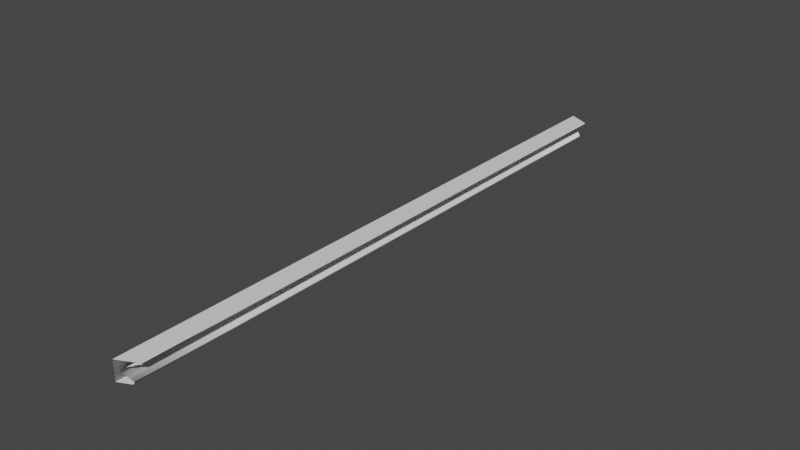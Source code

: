 # Source: LineFromCeilingThing.blend  (saved by Blender 3.1.7; exported with 4.5.12 LTS)
import bpy
from mathutils import Matrix  # noqa: F401  (used for matrix-valued properties, if any)

bpy.ops.wm.read_factory_settings(use_empty=True)
scene = bpy.context.scene
scene.name = 'Scene'

# ---- collections
col_collection = bpy.data.collections.new('Collection'); scene.collection.children.link(col_collection)

# ---- world
world_world = bpy.data.worlds.new('World'); scene.world = world_world
world_world.use_nodes = True; world_world.node_tree.nodes.clear()
_N = world_world.node_tree.nodes; _L = world_world.node_tree.links
n0 = _N.new('ShaderNodeOutputWorld'); n0.name = 'World Output'; n0.location = (300, 300)
n1 = _N.new('ShaderNodeBackground'); n1.name = 'Background'; n1.location = (10, 300)
n1.inputs[0].default_value = (0.05088, 0.05088, 0.05088, 1.0)
_L.new(n1.outputs[0], n0.inputs[0])
n0.is_active_output = True
world_world.color = (0.05088, 0.05088, 0.05088)
world_world.use_sun_shadow = False
world_world.sun_shadow_jitter_overblur = 0.0

# ---- meshes
me_mesh_024 = bpy.data.meshes.new('Mesh.024')
me_mesh_024.from_pydata([(-2.68, 306.4, -9.519), (-1.021, 304.7, -9.519), (0.6384, 303.1, -9.519), (2.297, 301.4, -9.519), (3.956, 299.7, -9.519), (5.615, 298.1, -9.519), (7.274, 296.4, -9.519), (7.267, 296.4, -9.317), (7.273, 296.4, -9.104), (7.28, 296.4, -8.891), (7.272, 296.4, -8.689), (7.235, 296.5, -8.512), (7.153, 296.5, -8.37), (7.008, 296.7, -8.276), (6.805, 296.9, -8.223), (6.574, 297.1, -8.193), (6.34, 297.4, -8.171), (6.13, 297.6, -8.139), (5.972, 297.7, -8.081), (5.877, 297.8, -7.99), (5.826, 297.9, -7.878), (5.8, 297.9, -7.756), (5.779, 297.9, -7.636), (5.743, 298.0, -7.528), (5.673, 298.0, -7.445), (5.561, 298.1, -7.398), (5.421, 298.3, -7.382), (5.266, 298.4, -7.379), (5.11, 298.6, -7.371), (4.966, 298.7, -7.339), (4.847, 298.8, -7.267), (4.775, 298.9, -7.154), (4.744, 299.0, -7.015), (4.725, 299.0, -6.852), (4.688, 299.0, -6.67), (4.606, 299.1, -6.473), (4.448, 299.2, -6.264), (4.229, 299.5, -6.084), (3.974, 299.7, -5.936), (3.672, 300.0, -5.773), (3.315, 300.4, -5.546), (2.892, 300.8, -5.208), (2.393, 301.3, -4.71), (1.954, 301.7, -4.226), (1.667, 302.0, -3.893), (1.458, 302.2, -3.606), (1.254, 302.4, -3.264), (0.9809, 302.7, -2.761), (0.5654, 303.1, -1.995), (0.1515, 303.5, -1.152), (-0.08125, 303.8, -0.4537), (-0.1534, 303.8, 0.1505), (-0.08517, 303.8, 0.7102), (0.1028, 303.6, 1.276), (0.3903, 303.3, 1.897), (0.7176, 303.0, 2.538), (1.037, 302.7, 3.13), (1.346, 302.3, 3.669), (1.643, 302.1, 4.151), (1.923, 301.8, 4.573), (2.186, 301.5, 4.933), (2.448, 301.2, 5.327), (2.724, 301.0, 5.828), (3.005, 300.7, 6.394), (3.281, 300.4, 6.982), (3.544, 300.2, 7.549), (3.784, 299.9, 8.054), (3.904, 299.8, 8.552), (3.858, 299.8, 9.091), (3.709, 300.0, 9.611), (3.523, 300.2, 10.06), (3.364, 300.3, 10.37), (3.297, 300.4, 10.48), (3.172, 300.5, 10.48), (2.825, 300.9, 10.48), (2.302, 301.4, 10.48), (1.646, 302.0, 10.48), (0.9022, 302.8, 10.48), (0.1138, 303.6, 10.48), (-0.3518, 304.0, 10.48), (-0.8174, 304.5, 10.48), (-1.283, 305.0, 10.48), (-1.748, 305.4, 10.48), (-2.214, 305.9, 10.48), (-2.68, 306.4, 10.48), (-2.68, 306.4, 7.148), (-2.68, 306.4, 3.815), (-2.68, 306.4, 0.4815), (-2.68, 306.4, -2.852), (-2.68, 306.4, -6.185), (-2.68, 200.3, -9.519), (-1.021, 200.3, -9.519), (0.6384, 200.3, -9.519), (2.297, 200.3, -9.519), (3.956, 200.3, -9.519), (5.615, 200.3, -9.519), (7.274, 200.3, -9.519), (7.266, 200.3, -9.317), (7.273, 200.3, -9.104), (7.28, 200.3, -8.891), (7.272, 200.3, -8.689), (7.235, 200.3, -8.512), (7.153, 200.3, -8.37), (7.008, 200.3, -8.276), (6.805, 200.3, -8.223), (6.574, 200.3, -8.193), (6.34, 200.3, -8.171), (6.13, 200.3, -8.139), (5.972, 200.3, -8.081), (5.877, 200.3, -7.99), (5.826, 200.3, -7.878), (5.8, 200.3, -7.756), (5.779, 200.3, -7.636), (5.743, 200.3, -7.528), (5.673, 200.3, -7.445), (5.561, 200.3, -7.398), (5.421, 200.3, -7.382), (5.266, 200.3, -7.379), (5.11, 200.3, -7.371), (4.966, 200.3, -7.339), (4.847, 200.3, -7.267), (4.775, 200.3, -7.154), (4.744, 200.3, -7.015), (4.725, 200.3, -6.852), (4.688, 200.3, -6.67), (4.606, 200.3, -6.473), (4.448, 200.3, -6.264), (4.229, 200.3, -6.084), (3.974, 200.3, -5.936), (3.672, 200.3, -5.773), (3.315, 200.3, -5.546), (2.892, 200.3, -5.208), (2.393, 200.3, -4.71), (1.954, 200.3, -4.226), (1.667, 200.3, -3.893), (1.458, 200.3, -3.606), (1.254, 200.3, -3.264), (0.9809, 200.3, -2.761), (0.5654, 200.3, -1.995), (0.1516, 200.3, -1.152), (-0.08121, 200.3, -0.4537), (-0.1533, 200.3, 0.1505), (-0.08513, 200.3, 0.7102), (0.1029, 200.3, 1.276), (0.3903, 200.3, 1.897), (0.7176, 200.3, 2.538), (1.037, 200.3, 3.13), (1.346, 200.3, 3.669), (1.643, 200.3, 4.151), (1.923, 200.3, 4.573), (2.186, 200.3, 4.933), (2.448, 200.3, 5.327), (2.724, 200.3, 5.828), (3.005, 200.3, 6.394), (3.281, 200.3, 6.982), (3.544, 200.3, 7.549), (3.784, 200.3, 8.054), (3.904, 200.3, 8.552), (3.858, 200.3, 9.091), (3.709, 200.3, 9.611), (3.523, 200.3, 10.06), (3.364, 200.3, 10.37), (3.297, 200.3, 10.48), (3.172, 200.3, 10.48), (2.825, 200.3, 10.48), (2.302, 200.3, 10.48), (1.646, 200.3, 10.48), (0.9022, 200.3, 10.48), (0.1138, 200.3, 10.48), (-0.3517, 200.3, 10.48), (-0.8173, 200.3, 10.48), (-1.283, 200.3, 10.48), (-1.748, 200.3, 10.48), (-2.214, 200.3, 10.48), (-2.68, 200.3, 10.48), (-2.68, 200.3, 7.148), (-2.68, 200.3, 3.815), (-2.68, 200.3, 0.4815), (-2.68, 200.3, -2.852), (-2.68, 200.3, -6.185), (-2.679, 100.2, -9.519), (-1.021, 100.2, -9.519), (0.6385, 100.2, -9.519), (2.297, 100.2, -9.519), (3.956, 100.2, -9.519), (5.615, 100.2, -9.519), (7.274, 100.2, -9.519), (7.266, 100.2, -9.317), (7.273, 100.2, -9.104), (7.28, 100.2, -8.891), (7.272, 100.2, -8.689), (7.235, 100.2, -8.512), (7.153, 100.2, -8.37), (7.008, 100.2, -8.276), (6.805, 100.2, -8.223), (6.574, 100.2, -8.193), (6.34, 100.2, -8.171), (6.13, 100.2, -8.139), (5.972, 100.2, -8.081), (5.877, 100.2, -7.99), (5.826, 100.2, -7.878), (5.8, 100.2, -7.756), (5.779, 100.2, -7.636), (5.743, 100.2, -7.528), (5.673, 100.2, -7.445), (5.561, 100.2, -7.398), (5.421, 100.2, -7.382), (5.266, 100.2, -7.379), (5.11, 100.2, -7.371), (4.966, 100.2, -7.339), (4.847, 100.2, -7.267), (4.775, 100.2, -7.154), (4.744, 100.2, -7.015), (4.725, 100.2, -6.852), (4.688, 100.2, -6.67), (4.606, 100.2, -6.473), (4.448, 100.2, -6.264), (4.229, 100.2, -6.084), (3.974, 100.2, -5.936), (3.672, 100.2, -5.773), (3.315, 100.2, -5.546), (2.892, 100.2, -5.208), (2.393, 100.2, -4.71), (1.954, 100.2, -4.226), (1.667, 100.2, -3.893), (1.458, 100.2, -3.606), (1.254, 100.2, -3.264), (0.9809, 100.2, -2.761), (0.5655, 100.2, -1.995), (0.1516, 100.2, -1.152), (-0.08118, 100.2, -0.4537), (-0.1533, 100.2, 0.1505), (-0.0851, 100.2, 0.7102), (0.1029, 100.2, 1.276), (0.3903, 100.2, 1.897), (0.7176, 100.2, 2.538), (1.037, 100.2, 3.13), (1.346, 100.2, 3.669), (1.643, 100.2, 4.151), (1.923, 100.2, 4.573), (2.186, 100.2, 4.933), (2.448, 100.2, 5.327), (2.724, 100.2, 5.828), (3.005, 100.2, 6.394), (3.281, 100.2, 6.982), (3.544, 100.2, 7.549), (3.784, 100.2, 8.054), (3.904, 100.2, 8.552), (3.858, 100.2, 9.091), (3.709, 100.2, 9.611), (3.523, 100.2, 10.06), (3.364, 100.2, 10.37), (3.297, 100.2, 10.48), (3.172, 100.2, 10.48), (2.825, 100.2, 10.48), (2.302, 100.2, 10.48), (1.646, 100.2, 10.48), (0.9022, 100.2, 10.48), (0.1138, 100.2, 10.48), (-0.3517, 100.2, 10.48), (-0.8173, 100.2, 10.48), (-1.283, 100.2, 10.48), (-1.748, 100.2, 10.48), (-2.214, 100.2, 10.48), (-2.679, 100.2, 10.48), (-2.679, 100.2, 7.148), (-2.679, 100.2, 3.815), (-2.68, 100.2, 0.4815), (-2.68, 100.2, -2.852), (-2.68, 100.2, -6.185), (-2.68, 0.0009256, -9.519), (-1.021, 0.0009514, -9.519), (0.6384, 0.0009772, -9.519), (2.297, 0.001003, -9.519), (3.956, 0.001029, -9.519), (5.615, 0.001055, -9.519), (7.274, 0.00108, -9.519), (7.266, 0.00108, -9.317), (7.273, 0.00108, -9.104), (7.28, 0.001081, -8.891), (7.272, 0.00108, -8.689), (7.235, 0.00108, -8.512), (7.153, 0.001079, -8.37), (7.008, 0.001076, -8.276), (6.805, 0.001073, -8.223), (6.574, 0.00107, -8.193), (6.34, 0.001066, -8.171), (6.13, 0.001063, -8.139), (5.972, 0.00106, -8.081), (5.877, 0.001059, -7.99), (5.826, 0.001058, -7.878), (5.8, 0.001058, -7.756), (5.779, 0.001057, -7.636), (5.743, 0.001057, -7.528), (5.673, 0.001056, -7.445), (5.561, 0.001054, -7.398), (5.421, 0.001052, -7.382), (5.266, 0.001049, -7.379), (5.11, 0.001047, -7.371), (4.966, 0.001045, -7.339), (4.847, 0.001043, -7.267), (4.775, 0.001042, -7.154), (4.744, 0.001041, -7.015), (4.725, 0.001041, -6.852), (4.688, 0.00104, -6.67), (4.606, 0.001039, -6.473), (4.448, 0.001037, -6.264), (4.229, 0.001033, -6.084), (3.974, 0.001029, -5.936), (3.672, 0.001025, -5.773), (3.315, 0.001019, -5.546), (2.892, 0.001012, -5.208), (2.393, 0.001005, -4.71), (1.954, 0.0009979, -4.226), (1.667, 0.0009934, -3.893), (1.458, 0.0009902, -3.606), (1.254, 0.0009871, -3.264), (0.9809, 0.0009828, -2.761), (0.5655, 0.0009764, -1.995), (0.1516, 0.00097, -1.152), (-0.08119, 0.0009664, -0.4537), (-0.1533, 0.0009653, 0.1505), (-0.08511, 0.0009664, 0.7102), (0.1029, 0.0009694, 1.276), (0.3903, 0.0009739, 1.897), (0.7176, 0.000979, 2.538), (1.037, 0.000984, 3.13), (1.346, 0.0009888, 3.669), (1.643, 0.0009934, 4.151), (1.923, 0.0009978, 4.573), (2.186, 0.001002, 4.933), (2.448, 0.001006, 5.327), (2.724, 0.00101, 5.828), (3.005, 0.001015, 6.394), (3.281, 0.001019, 6.982), (3.544, 0.001023, 7.549), (3.784, 0.001027, 8.054), (3.904, 0.001029, 8.552), (3.858, 0.001028, 9.091), (3.709, 0.001026, 9.611), (3.523, 0.001023, 10.06), (3.364, 0.001021, 10.37), (3.297, 0.001019, 10.48), (3.172, 0.001018, 10.48), (2.825, 0.001012, 10.48), (2.302, 0.001004, 10.48), (1.646, 0.0009938, 10.48), (0.9022, 0.0009822, 10.48), (0.1138, 0.0009699, 10.48), (-0.3517, 0.0009627, 10.48), (-0.8173, 0.0009555, 10.48), (-1.283, 0.0009482, 10.48), (-1.748, 0.000941, 10.48), (-2.214, 0.0009337, 10.48), (-2.68, 0.0009265, 10.48), (-2.68, 0.0009263, 7.148), (-2.68, 0.0009262, 3.815), (-2.68, 0.000926, 0.4815), (-2.68, 0.0009259, -2.852), (-2.68, 0.0009257, -6.185), (-2.68, -100.2, -9.519), (-1.021, -100.2, -9.519), (0.6384, -100.2, -9.519), (2.297, -100.2, -9.519), (3.956, -100.2, -9.519), (5.615, -100.2, -9.519), (7.274, -100.2, -9.519), (7.266, -100.2, -9.317), (7.273, -100.2, -9.104), (7.28, -100.2, -8.891), (7.272, -100.2, -8.689), (7.235, -100.2, -8.512), (7.153, -100.2, -8.37), (7.008, -100.2, -8.276), (6.805, -100.2, -8.223), (6.574, -100.2, -8.193), (6.34, -100.2, -8.171), (6.13, -100.2, -8.139), (5.972, -100.2, -8.081), (5.877, -100.2, -7.99), (5.826, -100.2, -7.878), (5.8, -100.2, -7.756), (5.779, -100.2, -7.636), (5.743, -100.2, -7.528), (5.673, -100.2, -7.445), (5.561, -100.2, -7.398), (5.421, -100.2, -7.382), (5.266, -100.2, -7.379), (5.11, -100.2, -7.371), (4.966, -100.2, -7.339), (4.847, -100.2, -7.267), (4.775, -100.2, -7.154), (4.744, -100.2, -7.015), (4.725, -100.2, -6.852), (4.688, -100.2, -6.67), (4.606, -100.2, -6.473), (4.448, -100.2, -6.264), (4.229, -100.2, -6.084), (3.974, -100.2, -5.936), (3.672, -100.2, -5.773), (3.315, -100.2, -5.546), (2.892, -100.2, -5.208), (2.393, -100.2, -4.71), (1.954, -100.2, -4.226), (1.667, -100.2, -3.893), (1.458, -100.2, -3.606), (1.254, -100.2, -3.264), (0.9809, -100.2, -2.761), (0.5655, -100.2, -1.995), (0.1516, -100.2, -1.152), (-0.08119, -100.2, -0.4537), (-0.1533, -100.2, 0.1505), (-0.08511, -100.2, 0.7102), (0.1029, -100.2, 1.276), (0.3903, -100.2, 1.897), (0.7176, -100.2, 2.538), (1.037, -100.2, 3.13), (1.346, -100.2, 3.669), (1.643, -100.2, 4.151), (1.923, -100.2, 4.573), (2.186, -100.2, 4.933), (2.448, -100.2, 5.327), (2.724, -100.2, 5.828), (3.005, -100.2, 6.394), (3.281, -100.2, 6.982), (3.544, -100.2, 7.549), (3.784, -100.2, 8.054), (3.904, -100.2, 8.552), (3.858, -100.2, 9.091), (3.709, -100.2, 9.611), (3.523, -100.2, 10.06), (3.364, -100.2, 10.37), (3.297, -100.2, 10.48), (3.172, -100.2, 10.48), (2.825, -100.2, 10.48), (2.302, -100.2, 10.48), (1.646, -100.2, 10.48), (0.9022, -100.2, 10.48), (0.1138, -100.2, 10.48), (-0.3517, -100.2, 10.48), (-0.8173, -100.2, 10.48), (-1.283, -100.2, 10.48), (-1.748, -100.2, 10.48), (-2.214, -100.2, 10.48), (-2.68, -100.2, 10.48), (-2.68, -100.2, 7.148), (-2.68, -100.2, 3.815), (-2.68, -100.2, 0.4815), (-2.68, -100.2, -2.852), (-2.68, -100.2, -6.185), (-2.68, -200.3, -9.519), (-1.021, -200.3, -9.519), (0.6384, -200.3, -9.519), (2.297, -200.3, -9.519), (3.956, -200.3, -9.519), (5.615, -200.3, -9.519), (7.274, -200.3, -9.519), (7.266, -200.3, -9.317), (7.273, -200.3, -9.104), (7.28, -200.3, -8.891), (7.272, -200.3, -8.689), (7.235, -200.3, -8.512), (7.153, -200.3, -8.37), (7.008, -200.3, -8.276), (6.805, -200.3, -8.223), (6.574, -200.3, -8.193), (6.34, -200.3, -8.171), (6.13, -200.3, -8.139), (5.972, -200.3, -8.081), (5.877, -200.3, -7.99), (5.826, -200.3, -7.878), (5.8, -200.3, -7.756), (5.779, -200.3, -7.636), (5.743, -200.3, -7.528), (5.673, -200.3, -7.445), (5.561, -200.3, -7.398), (5.421, -200.3, -7.382), (5.266, -200.3, -7.379), (5.11, -200.3, -7.371), (4.966, -200.3, -7.339), (4.847, -200.3, -7.267), (4.775, -200.3, -7.154), (4.744, -200.3, -7.015), (4.725, -200.3, -6.852), (4.688, -200.3, -6.67), (4.606, -200.3, -6.473), (4.448, -200.3, -6.264), (4.229, -200.3, -6.084), (3.974, -200.3, -5.936), (3.672, -200.3, -5.773), (3.315, -200.3, -5.546), (2.892, -200.3, -5.208), (2.393, -200.3, -4.71), (1.954, -200.3, -4.226), (1.667, -200.3, -3.893), (1.458, -200.3, -3.606), (1.254, -200.3, -3.264), (0.9809, -200.3, -2.761), (0.5655, -200.3, -1.995), (0.1516, -200.3, -1.152), (-0.08119, -200.3, -0.4537), (-0.1533, -200.3, 0.1505), (-0.08511, -200.3, 0.7102), (0.1029, -200.3, 1.276), (0.3903, -200.3, 1.897), (0.7176, -200.3, 2.538), (1.037, -200.3, 3.13), (1.346, -200.3, 3.669), (1.643, -200.3, 4.151), (1.923, -200.3, 4.573), (2.186, -200.3, 4.933), (2.448, -200.3, 5.327), (2.724, -200.3, 5.828), (3.005, -200.3, 6.394), (3.281, -200.3, 6.982), (3.544, -200.3, 7.549), (3.784, -200.3, 8.054), (3.904, -200.3, 8.552), (3.858, -200.3, 9.091), (3.709, -200.3, 9.611), (3.523, -200.3, 10.06), (3.364, -200.3, 10.37), (3.297, -200.3, 10.48), (3.172, -200.3, 10.48), (2.825, -200.3, 10.48), (2.302, -200.3, 10.48), (1.646, -200.3, 10.48), (0.9022, -200.3, 10.48), (0.1138, -200.3, 10.48), (-0.3517, -200.3, 10.48), (-0.8173, -200.3, 10.48), (-1.283, -200.3, 10.48), (-1.748, -200.3, 10.48), (-2.214, -200.3, 10.48), (-2.68, -200.3, 10.48), (-2.68, -200.3, 7.148), (-2.68, -200.3, 3.815), (-2.68, -200.3, 0.4815), (-2.68, -200.3, -2.852), (-2.68, -200.3, -6.185), (-2.679, -306.4, -9.519), (-1.02, -304.7, -9.519), (0.6385, -303.1, -9.519), (2.297, -301.4, -9.519), (3.956, -299.7, -9.519), (5.615, -298.1, -9.519), (7.274, -296.4, -9.519), (7.266, -296.4, -9.317), (7.273, -296.4, -9.104), (7.28, -296.4, -8.891), (7.272, -296.4, -8.689), (7.235, -296.5, -8.512), (7.153, -296.5, -8.37), (7.007, -296.7, -8.276), (6.805, -296.9, -8.223), (6.574, -297.1, -8.193), (6.34, -297.4, -8.171), (6.13, -297.6, -8.139), (5.972, -297.7, -8.081), (5.877, -297.8, -7.99), (5.826, -297.9, -7.878), (5.8, -297.9, -7.756), (5.779, -297.9, -7.636), (5.743, -297.9, -7.528), (5.673, -298.0, -7.445), (5.561, -298.1, -7.398), (5.421, -298.3, -7.382), (5.266, -298.4, -7.379), (5.11, -298.6, -7.371), (4.966, -298.7, -7.339), (4.847, -298.8, -7.267), (4.775, -298.9, -7.154), (4.744, -298.9, -7.015), (4.725, -299.0, -6.852), (4.688, -299.0, -6.67), (4.606, -299.1, -6.473), (4.448, -299.2, -6.264), (4.229, -299.5, -6.084), (3.974, -299.7, -5.936), (3.672, -300.0, -5.773), (3.315, -300.4, -5.546), (2.892, -300.8, -5.208), (2.393, -301.3, -4.71), (1.954, -301.7, -4.226), (1.667, -302.0, -3.893), (1.458, -302.2, -3.606), (1.254, -302.4, -3.264), (0.9809, -302.7, -2.761), (0.5655, -303.1, -1.995), (0.1516, -303.5, -1.152), (-0.08113, -303.8, -0.4537), (-0.1532, -303.8, 0.1505), (-0.08505, -303.8, 0.7102), (0.103, -303.6, 1.276), (0.3904, -303.3, 1.897), (0.7177, -303.0, 2.538), (1.037, -302.7, 3.13), (1.346, -302.3, 3.669), (1.643, -302.0, 4.151), (1.923, -301.8, 4.573), (2.186, -301.5, 4.933), (2.448, -301.2, 5.327), (2.724, -301.0, 5.828), (3.005, -300.7, 6.394), (3.281, -300.4, 6.982), (3.544, -300.1, 7.549), (3.784, -299.9, 8.054), (3.904, -299.8, 8.552), (3.858, -299.8, 9.091), (3.709, -300.0, 9.611), (3.523, -300.2, 10.06), (3.364, -300.3, 10.37), (3.297, -300.4, 10.48), (3.172, -300.5, 10.48), (2.825, -300.9, 10.48), (2.302, -301.4, 10.48), (1.646, -302.0, 10.48), (0.9023, -302.8, 10.48), (0.1139, -303.6, 10.48), (-0.3517, -304.0, 10.48), (-0.8172, -304.5, 10.48), (-1.283, -305.0, 10.48), (-1.748, -305.4, 10.48), (-2.214, -305.9, 10.48), (-2.679, -306.4, 10.48), (-2.679, -306.4, 7.148), (-2.679, -306.4, 3.815), (-2.679, -306.4, 0.4815), (-2.679, -306.4, -2.852), (-2.679, -306.4, -6.185)], [], [(0, 1, 91, 90), (1, 2, 92, 91), (2, 3, 93, 92), (3, 4, 94, 93), (4, 5, 95, 94), (5, 6, 96, 95), (6, 7, 97, 96), (7, 8, 98, 97), (8, 9, 99, 98), (9, 10, 100, 99), (10, 11, 101, 100), (11, 12, 102, 101), (12, 13, 103, 102), (13, 14, 104, 103), (14, 15, 105, 104), (15, 16, 106, 105), (16, 17, 107, 106), (17, 18, 108, 107), (18, 19, 109, 108), (19, 20, 110, 109), (20, 21, 111, 110), (21, 22, 112, 111), (22, 23, 113, 112), (23, 24, 114, 113), (24, 25, 115, 114), (25, 26, 116, 115), (26, 27, 117, 116), (27, 28, 118, 117), (28, 29, 119, 118), (29, 30, 120, 119), (30, 31, 121, 120), (31, 32, 122, 121), (32, 33, 123, 122), (33, 34, 124, 123), (34, 35, 125, 124), (35, 36, 126, 125), (36, 37, 127, 126), (37, 38, 128, 127), (38, 39, 129, 128), (39, 40, 130, 129), (40, 41, 131, 130), (41, 42, 132, 131), (42, 43, 133, 132), (43, 44, 134, 133), (44, 45, 135, 134), (45, 46, 136, 135), (46, 47, 137, 136), (47, 48, 138, 137), (48, 49, 139, 138), (49, 50, 140, 139), (50, 51, 141, 140), (51, 52, 142, 141), (52, 53, 143, 142), (53, 54, 144, 143), (54, 55, 145, 144), (55, 56, 146, 145), (56, 57, 147, 146), (57, 58, 148, 147), (58, 59, 149, 148), (59, 60, 150, 149), (60, 61, 151, 150), (61, 62, 152, 151), (62, 63, 153, 152), (63, 64, 154, 153), (64, 65, 155, 154), (65, 66, 156, 155), (66, 67, 157, 156), (67, 68, 158, 157), (68, 69, 159, 158), (69, 70, 160, 159), (70, 71, 161, 160), (71, 72, 162, 161), (72, 73, 163, 162), (73, 74, 164, 163), (74, 75, 165, 164), (75, 76, 166, 165), (76, 77, 167, 166), (77, 78, 168, 167), (78, 79, 169, 168), (79, 80, 170, 169), (80, 81, 171, 170), (81, 82, 172, 171), (82, 83, 173, 172), (83, 84, 174, 173), (84, 85, 175, 174), (85, 86, 176, 175), (86, 87, 177, 176), (87, 88, 178, 177), (88, 89, 179, 178), (89, 0, 90, 179), (90, 91, 181, 180), (91, 92, 182, 181), (92, 93, 183, 182), (93, 94, 184, 183), (94, 95, 185, 184), (95, 96, 186, 185), (96, 97, 187, 186), (97, 98, 188, 187), (98, 99, 189, 188), (99, 100, 190, 189), (100, 101, 191, 190), (101, 102, 192, 191), (102, 103, 193, 192), (103, 104, 194, 193), (104, 105, 195, 194), (105, 106, 196, 195), (106, 107, 197, 196), (107, 108, 198, 197), (108, 109, 199, 198), (109, 110, 200, 199), (110, 111, 201, 200), (111, 112, 202, 201), (112, 113, 203, 202), (113, 114, 204, 203), (114, 115, 205, 204), (115, 116, 206, 205), (116, 117, 207, 206), (117, 118, 208, 207), (118, 119, 209, 208), (119, 120, 210, 209), (120, 121, 211, 210), (121, 122, 212, 211), (122, 123, 213, 212), (123, 124, 214, 213), (124, 125, 215, 214), (125, 126, 216, 215), (126, 127, 217, 216), (127, 128, 218, 217), (128, 129, 219, 218), (129, 130, 220, 219), (130, 131, 221, 220), (131, 132, 222, 221), (132, 133, 223, 222), (133, 134, 224, 223), (134, 135, 225, 224), (135, 136, 226, 225), (136, 137, 227, 226), (137, 138, 228, 227), (138, 139, 229, 228), (139, 140, 230, 229), (140, 141, 231, 230), (141, 142, 232, 231), (142, 143, 233, 232), (143, 144, 234, 233), (144, 145, 235, 234), (145, 146, 236, 235), (146, 147, 237, 236), (147, 148, 238, 237), (148, 149, 239, 238), (149, 150, 240, 239), (150, 151, 241, 240), (151, 152, 242, 241), (152, 153, 243, 242), (153, 154, 244, 243), (154, 155, 245, 244), (155, 156, 246, 245), (156, 157, 247, 246), (157, 158, 248, 247), (158, 159, 249, 248), (159, 160, 250, 249), (160, 161, 251, 250), (161, 162, 252, 251), (162, 163, 253, 252), (163, 164, 254, 253), (164, 165, 255, 254), (165, 166, 256, 255), (166, 167, 257, 256), (167, 168, 258, 257), (168, 169, 259, 258), (169, 170, 260, 259), (170, 171, 261, 260), (171, 172, 262, 261), (172, 173, 263, 262), (173, 174, 264, 263), (174, 175, 265, 264), (175, 176, 266, 265), (176, 177, 267, 266), (177, 178, 268, 267), (178, 179, 269, 268), (179, 90, 180, 269), (180, 181, 271, 270), (181, 182, 272, 271), (182, 183, 273, 272), (183, 184, 274, 273), (184, 185, 275, 274), (185, 186, 276, 275), (186, 187, 277, 276), (187, 188, 278, 277), (188, 189, 279, 278), (189, 190, 280, 279), (190, 191, 281, 280), (191, 192, 282, 281), (192, 193, 283, 282), (193, 194, 284, 283), (194, 195, 285, 284), (195, 196, 286, 285), (196, 197, 287, 286), (197, 198, 288, 287), (198, 199, 289, 288), (199, 200, 290, 289), (200, 201, 291, 290), (201, 202, 292, 291), (202, 203, 293, 292), (203, 204, 294, 293), (204, 205, 295, 294), (205, 206, 296, 295), (206, 207, 297, 296), (207, 208, 298, 297), (208, 209, 299, 298), (209, 210, 300, 299), (210, 211, 301, 300), (211, 212, 302, 301), (212, 213, 303, 302), (213, 214, 304, 303), (214, 215, 305, 304), (215, 216, 306, 305), (216, 217, 307, 306), (217, 218, 308, 307), (218, 219, 309, 308), (219, 220, 310, 309), (220, 221, 311, 310), (221, 222, 312, 311), (222, 223, 313, 312), (223, 224, 314, 313), (224, 225, 315, 314), (225, 226, 316, 315), (226, 227, 317, 316), (227, 228, 318, 317), (228, 229, 319, 318), (229, 230, 320, 319), (230, 231, 321, 320), (231, 232, 322, 321), (232, 233, 323, 322), (233, 234, 324, 323), (234, 235, 325, 324), (235, 236, 326, 325), (236, 237, 327, 326), (237, 238, 328, 327), (238, 239, 329, 328), (239, 240, 330, 329), (240, 241, 331, 330), (241, 242, 332, 331), (242, 243, 333, 332), (243, 244, 334, 333), (244, 245, 335, 334), (245, 246, 336, 335), (246, 247, 337, 336), (247, 248, 338, 337), (248, 249, 339, 338), (249, 250, 340, 339), (250, 251, 341, 340), (251, 252, 342, 341), (252, 253, 343, 342), (253, 254, 344, 343), (254, 255, 345, 344), (255, 256, 346, 345), (256, 257, 347, 346), (257, 258, 348, 347), (258, 259, 349, 348), (259, 260, 350, 349), (260, 261, 351, 350), (261, 262, 352, 351), (262, 263, 353, 352), (263, 264, 354, 353), (264, 265, 355, 354), (265, 266, 356, 355), (266, 267, 357, 356), (267, 268, 358, 357), (268, 269, 359, 358), (269, 180, 270, 359), (270, 271, 361, 360), (271, 272, 362, 361), (272, 273, 363, 362), (273, 274, 364, 363), (274, 275, 365, 364), (275, 276, 366, 365), (276, 277, 367, 366), (277, 278, 368, 367), (278, 279, 369, 368), (279, 280, 370, 369), (280, 281, 371, 370), (281, 282, 372, 371), (282, 283, 373, 372), (283, 284, 374, 373), (284, 285, 375, 374), (285, 286, 376, 375), (286, 287, 377, 376), (287, 288, 378, 377), (288, 289, 379, 378), (289, 290, 380, 379), (290, 291, 381, 380), (291, 292, 382, 381), (292, 293, 383, 382), (293, 294, 384, 383), (294, 295, 385, 384), (295, 296, 386, 385), (296, 297, 387, 386), (297, 298, 388, 387), (298, 299, 389, 388), (299, 300, 390, 389), (300, 301, 391, 390), (301, 302, 392, 391), (302, 303, 393, 392), (303, 304, 394, 393), (304, 305, 395, 394), (305, 306, 396, 395), (306, 307, 397, 396), (307, 308, 398, 397), (308, 309, 399, 398), (309, 310, 400, 399), (310, 311, 401, 400), (311, 312, 402, 401), (312, 313, 403, 402), (313, 314, 404, 403), (314, 315, 405, 404), (315, 316, 406, 405), (316, 317, 407, 406), (317, 318, 408, 407), (318, 319, 409, 408), (319, 320, 410, 409), (320, 321, 411, 410), (321, 322, 412, 411), (322, 323, 413, 412), (323, 324, 414, 413), (324, 325, 415, 414), (325, 326, 416, 415), (326, 327, 417, 416), (327, 328, 418, 417), (328, 329, 419, 418), (329, 330, 420, 419), (330, 331, 421, 420), (331, 332, 422, 421), (332, 333, 423, 422), (333, 334, 424, 423), (334, 335, 425, 424), (335, 336, 426, 425), (336, 337, 427, 426), (337, 338, 428, 427), (338, 339, 429, 428), (339, 340, 430, 429), (340, 341, 431, 430), (341, 342, 432, 431), (342, 343, 433, 432), (343, 344, 434, 433), (344, 345, 435, 434), (345, 346, 436, 435), (346, 347, 437, 436), (347, 348, 438, 437), (348, 349, 439, 438), (349, 350, 440, 439), (350, 351, 441, 440), (351, 352, 442, 441), (352, 353, 443, 442), (353, 354, 444, 443), (354, 355, 445, 444), (355, 356, 446, 445), (356, 357, 447, 446), (357, 358, 448, 447), (358, 359, 449, 448), (359, 270, 360, 449), (360, 361, 451, 450), (361, 362, 452, 451), (362, 363, 453, 452), (363, 364, 454, 453), (364, 365, 455, 454), (365, 366, 456, 455), (366, 367, 457, 456), (367, 368, 458, 457), (368, 369, 459, 458), (369, 370, 460, 459), (370, 371, 461, 460), (371, 372, 462, 461), (372, 373, 463, 462), (373, 374, 464, 463), (374, 375, 465, 464), (375, 376, 466, 465), (376, 377, 467, 466), (377, 378, 468, 467), (378, 379, 469, 468), (379, 380, 470, 469), (380, 381, 471, 470), (381, 382, 472, 471), (382, 383, 473, 472), (383, 384, 474, 473), (384, 385, 475, 474), (385, 386, 476, 475), (386, 387, 477, 476), (387, 388, 478, 477), (388, 389, 479, 478), (389, 390, 480, 479), (390, 391, 481, 480), (391, 392, 482, 481), (392, 393, 483, 482), (393, 394, 484, 483), (394, 395, 485, 484), (395, 396, 486, 485), (396, 397, 487, 486), (397, 398, 488, 487), (398, 399, 489, 488), (399, 400, 490, 489), (400, 401, 491, 490), (401, 402, 492, 491), (402, 403, 493, 492), (403, 404, 494, 493), (404, 405, 495, 494), (405, 406, 496, 495), (406, 407, 497, 496), (407, 408, 498, 497), (408, 409, 499, 498), (409, 410, 500, 499), (410, 411, 501, 500), (411, 412, 502, 501), (412, 413, 503, 502), (413, 414, 504, 503), (414, 415, 505, 504), (415, 416, 506, 505), (416, 417, 507, 506), (417, 418, 508, 507), (418, 419, 509, 508), (419, 420, 510, 509), (420, 421, 511, 510), (421, 422, 512, 511), (422, 423, 513, 512), (423, 424, 514, 513), (424, 425, 515, 514), (425, 426, 516, 515), (426, 427, 517, 516), (427, 428, 518, 517), (428, 429, 519, 518), (429, 430, 520, 519), (430, 431, 521, 520), (431, 432, 522, 521), (432, 433, 523, 522), (433, 434, 524, 523), (434, 435, 525, 524), (435, 436, 526, 525), (436, 437, 527, 526), (437, 438, 528, 527), (438, 439, 529, 528), (439, 440, 530, 529), (440, 441, 531, 530), (441, 442, 532, 531), (442, 443, 533, 532), (443, 444, 534, 533), (444, 445, 535, 534), (445, 446, 536, 535), (446, 447, 537, 536), (447, 448, 538, 537), (448, 449, 539, 538), (449, 360, 450, 539), (450, 451, 541, 540), (451, 452, 542, 541), (452, 453, 543, 542), (453, 454, 544, 543), (454, 455, 545, 544), (455, 456, 546, 545), (456, 457, 547, 546), (457, 458, 548, 547), (458, 459, 549, 548), (459, 460, 550, 549), (460, 461, 551, 550), (461, 462, 552, 551), (462, 463, 553, 552), (463, 464, 554, 553), (464, 465, 555, 554), (465, 466, 556, 555), (466, 467, 557, 556), (467, 468, 558, 557), (468, 469, 559, 558), (469, 470, 560, 559), (470, 471, 561, 560), (471, 472, 562, 561), (472, 473, 563, 562), (473, 474, 564, 563), (474, 475, 565, 564), (475, 476, 566, 565), (476, 477, 567, 566), (477, 478, 568, 567), (478, 479, 569, 568), (479, 480, 570, 569), (480, 481, 571, 570), (481, 482, 572, 571), (482, 483, 573, 572), (483, 484, 574, 573), (484, 485, 575, 574), (485, 486, 576, 575), (486, 487, 577, 576), (487, 488, 578, 577), (488, 489, 579, 578), (489, 490, 580, 579), (490, 491, 581, 580), (491, 492, 582, 581), (492, 493, 583, 582), (493, 494, 584, 583), (494, 495, 585, 584), (495, 496, 586, 585), (496, 497, 587, 586), (497, 498, 588, 587), (498, 499, 589, 588), (499, 500, 590, 589), (500, 501, 591, 590), (501, 502, 592, 591), (502, 503, 593, 592), (503, 504, 594, 593), (504, 505, 595, 594), (505, 506, 596, 595), (506, 507, 597, 596), (507, 508, 598, 597), (508, 509, 599, 598), (509, 510, 600, 599), (510, 511, 601, 600), (511, 512, 602, 601), (512, 513, 603, 602), (513, 514, 604, 603), (514, 515, 605, 604), (515, 516, 606, 605), (516, 517, 607, 606), (517, 518, 608, 607), (518, 519, 609, 608), (519, 520, 610, 609), (520, 521, 611, 610), (521, 522, 612, 611), (522, 523, 613, 612), (523, 524, 614, 613), (524, 525, 615, 614), (525, 526, 616, 615), (526, 527, 617, 616), (527, 528, 618, 617), (528, 529, 619, 618), (529, 530, 620, 619), (530, 531, 621, 620), (531, 532, 622, 621), (532, 533, 623, 622), (533, 534, 624, 623), (534, 535, 625, 624), (535, 536, 626, 625), (536, 537, 627, 626), (537, 538, 628, 627), (538, 539, 629, 628), (539, 450, 540, 629)])
me_mesh_024.polygons.foreach_set('use_smooth', [True] * 540)
_k = set([(0, 90), (6, 96), (72, 162), (84, 174), (90, 180), (96, 186), (162, 252), (174, 264), (180, 270), (186, 276), (252, 342), (264, 354), (270, 360), (276, 366), (342, 432), (354, 444), (360, 450), (366, 456), (432, 522), (444, 534), (450, 540), (456, 546), (522, 612), (534, 624)])
me_mesh_024.attributes.new('sharp_edge', 'BOOLEAN', 'EDGE').data.foreach_set('value', [ (min(e.vertices), max(e.vertices)) in _k for e in me_mesh_024.edges])
me_mesh_024.use_remesh_fix_poles = True
me_mesh_024.use_remesh_preserve_attributes = False
me_mesh_024.update()
me_mesh_024.normals_split_custom_set([tuple(v) for v in zip(*[iter([8.419e-08, 9.066e-09, -1.0, 2.942e-08, 9.102e-09, -1.0, 4.896e-08, 1.409e-08, -1.0, 3.048e-07, 1.405e-08, -1.0, 2.942e-08, 9.102e-09, -1.0, -7.943e-08, 9.248e-09, -1.0, -1.34e-07, 1.416e-08, -1.0, 4.896e-08, 1.409e-08, -1.0, -7.943e-08, 9.248e-09, -1.0, 8.73e-08, 9.399e-09, -1.0, 1.365e-08, 1.424e-08, -1.0, -1.34e-07, 1.416e-08, -1.0, 8.73e-08, 9.399e-09, -1.0, 3.085e-08, 9.556e-09, -1.0, -4.351e-08, 1.432e-08, -1.0, 1.365e-08, 1.424e-08, -1.0, 3.085e-08, 9.556e-09, -1.0, -8.342e-08, 9.717e-09, -1.0, -2.533e-08, 1.44e-08, -1.0, -4.351e-08, 1.432e-08, -1.0, -8.342e-08, 9.717e-09, -1.0, 9.14e-08, 9.841e-09, -1.0, 1.248e-07, 1.444e-08, -1.0, -2.533e-08, 1.44e-08, -1.0, 0.706, -0.706, 0.05545, 0.7071, -0.7071, 0.00501, 1.0, -3.237e-07, 0.003633, 0.9992, -3.236e-07, 0.03922, 0.7071, -0.7071, 0.00501, 0.7064, -0.7064, -0.04516, 0.9995, -3.248e-07, -0.03196, 1.0, -3.237e-07, 0.003633, 0.7064, -0.7064, -0.04516, 0.7071, -0.7071, 0.005259, 1.0, -3.251e-07, 0.003633, 0.9995, -3.248e-07, -0.03196, 0.7071, -0.7071, 0.005259, 0.6954, -0.6954, 0.1811, 0.9924, -3.216e-07, 0.123, 1.0, -3.251e-07, 0.003633, 0.6954, -0.6954, 0.1811, 0.6087, -0.6087, 0.5089, 0.9342, -3.074e-07, 0.3568, 0.9924, -3.216e-07, 0.123, 0.6087, -0.6087, 0.5089, 0.3766, -0.3766, 0.8464, 0.7246, -2.342e-07, 0.6892, 0.9342, -3.074e-07, 0.3568, 0.3766, -0.3766, 0.8464, 0.1729, -0.1729, 0.9696, 0.4032, -1.218e-07, 0.9151, 0.7246, -2.342e-07, 0.6892, 0.1729, -0.1729, 0.9696, 0.07997, -0.07996, 0.9936, 0.1907, -6.132e-08, 0.9816, 0.4032, -1.218e-07, 0.9151, 0.07997, -0.07996, 0.9936, 0.05143, -0.05142, 0.9974, 0.1103, -4.165e-08, 0.9939, 0.1907, -6.132e-08, 0.9816, 0.05143, -0.05142, 0.9974, 0.06861, -0.06861, 0.9953, 0.1227, -4.213e-08, 0.9924, 0.1103, -4.165e-08, 0.9939, 0.06861, -0.06861, 0.9953, 0.1522, -0.1522, 0.9766, 0.2496, -6.467e-08, 0.9684, 0.1227, -4.213e-08, 0.9924, 0.1522, -0.1522, 0.9766, 0.3377, -0.3377, 0.8786, 0.5311, -1.031e-07, 0.8473, 0.2496, -6.467e-08, 0.9684, 0.3377, -0.3377, 0.8786, 0.5355, -0.5355, 0.6531, 0.817, -1.408e-07, 0.5767, 0.5311, -1.031e-07, 0.8473, 0.5355, -0.5355, 0.6531, 0.649, -0.649, 0.397, 0.9497, -1.566e-07, 0.3131, 0.817, -1.408e-07, 0.5767, 0.649, -0.649, 0.397, 0.682, -0.682, 0.2641, 0.9813, -1.59e-07, 0.1923, 0.9497, -1.566e-07, 0.3131, 0.682, -0.682, 0.2641, 0.6619, -0.662, 0.3516, 0.9692, -1.762e-07, 0.2462, 0.9813, -1.59e-07, 0.1923, 0.6619, -0.662, 0.3516, 0.5293, -0.5294, 0.663, 0.8725, -1.779e-07, 0.4886, 0.9692, -1.762e-07, 0.2462, 0.5293, -0.5294, 0.663, 0.274, -0.2739, 0.9219, 0.5915, -1.197e-07, 0.8063, 0.8725, -1.779e-07, 0.4886, 0.274, -0.2739, 0.9219, 0.09317, -0.09318, 0.9913, 0.2508, -5.194e-08, 0.968, 0.5915, -1.197e-07, 0.8063, 0.09317, -0.09318, 0.9913, 0.02197, -0.02197, 0.9995, 0.06701, -2.262e-08, 0.9978, 0.2508, -5.194e-08, 0.968, 0.02197, -0.02197, 0.9995, 0.02252, -0.0225, 0.9995, 0.0369, -1.798e-08, 0.9993, 0.06701, -2.262e-08, 0.9978, 0.02252, -0.0225, 0.9995, 0.08684, -0.08685, 0.9924, 0.1329, -2.996e-08, 0.9911, 0.0369, -1.798e-08, 0.9993, 0.08684, -0.08685, 0.9924, 0.2333, -0.2333, 0.944, 0.3698, -5.789e-08, 0.9291, 0.1329, -2.996e-08, 0.9911, 0.2333, -0.2333, 0.944, 0.454, -0.4539, 0.7667, 0.6989, -7.792e-08, 0.7152, 0.3698, -5.789e-08, 0.9291, 0.454, -0.4539, 0.7667, 0.6283, -0.6283, 0.4588, 0.9236, -7.862e-08, 0.3834, 0.6989, -7.792e-08, 0.7152, 0.6283, -0.6283, 0.4588, 0.6886, -0.6886, 0.2272, 0.9857, -7.918e-08, 0.1682, 0.9236, -7.862e-08, 0.3834, 0.6886, -0.6886, 0.2272, 0.689, -0.689, 0.225, 0.9875, -8.103e-08, 0.1573, 0.9857, -7.918e-08, 0.1682, 0.689, -0.689, 0.225, 0.6427, -0.6427, 0.417, 0.9563, -7.993e-08, 0.2925, 0.9875, -8.103e-08, 0.1573, 0.6427, -0.6427, 0.417, 0.5313, -0.5313, 0.6599, 0.8672, -7.505e-08, 0.4979, 0.9563, -7.993e-08, 0.2925, 0.5313, -0.5313, 0.6599, 0.3961, -0.3962, 0.8283, 0.722, -5.333e-08, 0.6919, 0.8672, -7.505e-08, 0.4979, 0.3961, -0.3962, 0.8283, 0.2926, -0.2926, 0.9104, 0.5701, -2.144e-08, 0.8216, 0.722, -5.333e-08, 0.6919, 0.2926, -0.2926, 0.9104, 0.2567, -0.2567, 0.9318, 0.4882, -1.031e-08, 0.8727, 0.5701, -2.144e-08, 0.8216, 0.2567, -0.2567, 0.9318, 0.2792, -0.2792, 0.9188, 0.5058, -2.128e-09, 0.8626, 0.4882, -1.031e-08, 0.8727, 0.2792, -0.2792, 0.9188, 0.3314, -0.3314, 0.8834, 0.5807, 3.294e-08, 0.8141, 0.5058, -2.128e-09, 0.8626, 0.3314, -0.3314, 0.8834, 0.3902, -0.3902, 0.834, 0.6664, 7.907e-08, 0.7456, 0.5807, 3.294e-08, 0.8141, 0.3902, -0.3902, 0.834, 0.4264, -0.4264, 0.7977, 0.7238, 1.027e-07, 0.69, 0.6664, 7.907e-08, 0.7456, 0.4264, -0.4264, 0.7977, 0.4443, -0.4443, 0.7779, 0.7492, 1.209e-07, 0.6623, 0.7238, 1.027e-07, 0.69, 0.4443, -0.4443, 0.7779, 0.4784, -0.4784, 0.7364, 0.7835, 1.561e-07, 0.6213, 0.7492, 1.209e-07, 0.6623, 0.4784, -0.4784, 0.7364, 0.5248, -0.5248, 0.6702, 0.8346, 1.988e-07, 0.5509, 0.7835, 1.561e-07, 0.6213, 0.5248, -0.5248, 0.6702, 0.5539, -0.5538, 0.6217, 0.8692, 2.408e-07, 0.4945, 0.8346, 1.988e-07, 0.5509, 0.5539, -0.5538, 0.6217, 0.5609, -0.5609, 0.6088, 0.8789, 2.595e-07, 0.477, 0.8692, 2.408e-07, 0.4945, 0.5609, -0.5609, 0.6088, 0.5738, -0.5738, 0.5845, 0.8885, 2.784e-07, 0.4589, 0.8789, 2.595e-07, 0.477, 0.5738, -0.5738, 0.5845, 0.6187, -0.6187, 0.4841, 0.9253, 3.252e-07, 0.3793, 0.8885, 2.784e-07, 0.4589, 0.6187, -0.6187, 0.4841, 0.6782, -0.6782, 0.2829, 0.9759, 3.621e-07, 0.2184, 0.9253, 3.252e-07, 0.3793, 0.6782, -0.6782, 0.2829, 0.7071, -0.7071, -0.00161, 1.0, 3.736e-07, -0.001212, 0.9759, 3.621e-07, 0.2184, 0.7071, -0.7071, -0.00161, 0.6779, -0.6779, -0.2843, 0.9757, 3.672e-07, -0.2193, 1.0, 3.736e-07, -0.001212, 0.6779, -0.6779, -0.2843, 0.6224, -0.6224, -0.4746, 0.9297, 3.521e-07, -0.3684, 0.9757, 3.672e-07, -0.2193, 0.6224, -0.6224, -0.4746, 0.5851, -0.5851, -0.5616, 0.8993, 3.256e-07, -0.4373, 0.9297, 3.521e-07, -0.3684, 0.5851, -0.5851, -0.5616, 0.5694, -0.5694, -0.593, 0.8854, 2.724e-07, -0.4648, 0.8993, 3.256e-07, -0.4373, 0.5694, -0.5694, -0.593, 0.5574, -0.5574, -0.6153, 0.8737, 2.368e-07, -0.4865, 0.8854, 2.724e-07, -0.4648, 0.5574, -0.5574, -0.6153, 0.5437, -0.5437, -0.6394, 0.8597, 2.169e-07, -0.5107, 0.8737, 2.368e-07, -0.4865, 0.5437, -0.5437, -0.6394, 0.5275, -0.5275, -0.666, 0.8426, 1.821e-07, -0.5386, 0.8597, 2.169e-07, -0.5107, 0.5275, -0.5275, -0.666, 0.5075, -0.5075, -0.6964, 0.8203, 1.787e-07, -0.5719, 0.8426, 1.821e-07, -0.5386, 0.5075, -0.5075, -0.6964, 0.4996, -0.4995, -0.7077, 0.8201, 1.787e-07, -0.5722, 0.8203, 1.787e-07, -0.5719, 0.4996, -0.4995, -0.7077, 0.5303, -0.5302, -0.6616, 0.855, 1.525e-07, -0.5187, 0.8201, 1.787e-07, -0.5722, 0.5303, -0.5302, -0.6616, 0.5656, -0.5656, -0.6001, 0.8861, 1.229e-07, -0.4634, 0.855, 1.525e-07, -0.5187, 0.5656, -0.5656, -0.6001, 0.5827, -0.5827, -0.5665, 0.9005, 7.299e-08, -0.4348, 0.8861, 1.229e-07, -0.4634, 0.5827, -0.5827, -0.5665, 0.59, -0.59, -0.5512, 0.9063, 2.289e-08, -0.4226, 0.9005, 7.299e-08, -0.4348, 0.59, -0.59, -0.5512, 0.5898, -0.5898, -0.5516, 0.9053, 6.042e-09, -0.4248, 0.9063, 2.289e-08, -0.4226, 0.5898, -0.5898, -0.5516, 0.6239, -0.6239, -0.4706, 0.9425, 3.555e-09, -0.3342, 0.9053, 6.042e-09, -0.4248, 0.6239, -0.6239, -0.4706, 0.7023, -0.7023, -0.1165, 0.9971, -9.86e-10, -0.07578, 0.9425, 3.555e-09, -0.3342, 0.7023, -0.7023, -0.1165, 0.6818, -0.6818, 0.265, 0.9835, -4.31e-09, 0.1807, 0.9971, -9.86e-10, -0.07578, 0.6818, -0.6818, 0.265, 0.6288, -0.6288, 0.4574, 0.9437, -6.058e-09, 0.3308, 0.9835, -4.31e-09, 0.1807, 0.6288, -0.6288, 0.4574, 0.5861, -0.5861, 0.5595, 0.9066, 1.101e-08, 0.422, 0.9437, -6.058e-09, 0.3308, 0.5861, -0.5861, 0.5595, 0.5559, -0.5559, 0.618, 0.8775, 4.371e-08, 0.4796, 0.9066, 1.101e-08, 0.422, 0.5559, -0.5559, 0.618, 0.5467, -0.5467, 0.6342, 0.865, 5.861e-08, 0.5018, 0.8775, 4.371e-08, 0.4796, -1.947e-05, -9.525e-09, 1.0, -4.868e-06, -9.509e-09, 1.0, -6.996e-06, -1.428e-08, 1.0, -1.46e-05, -1.428e-08, 1.0, -4.868e-06, -9.509e-09, 1.0, 4.67e-06, -9.473e-09, 1.0, 2.061e-06, -1.426e-08, 1.0, -6.996e-06, -1.428e-08, 1.0, 4.67e-06, -9.473e-09, 1.0, 1.13e-06, -9.421e-09, 1.0, 1.776e-06, -1.424e-08, 1.0, 2.061e-06, -1.426e-08, 1.0, 1.13e-06, -9.421e-09, 1.0, -1.348e-06, -9.359e-09, 1.0, -5.109e-07, -1.421e-08, 1.0, 1.776e-06, -1.424e-08, 1.0, -1.348e-06, -9.359e-09, 1.0, 3.771e-07, -9.291e-09, 1.0, -5.222e-07, -1.417e-08, 1.0, -5.109e-07, -1.421e-08, 1.0, 3.771e-07, -9.291e-09, 1.0, -4.131e-06, -9.232e-09, 1.0, -1.886e-06, -1.414e-08, 1.0, -5.222e-07, -1.417e-08, 1.0, -4.131e-06, -9.232e-09, 1.0, -1.464e-06, -9.186e-09, 1.0, -2.321e-06, -1.412e-08, 1.0, -1.886e-06, -1.414e-08, 1.0, -1.464e-06, -9.186e-09, 1.0, 3.183e-06, -9.144e-09, 1.0, 1.512e-06, -1.41e-08, 1.0, -2.321e-06, -1.412e-08, 1.0, 3.183e-06, -9.144e-09, 1.0, -8.141e-07, -9.104e-09, 1.0, 8.873e-07, -1.408e-08, 1.0, 1.512e-06, -1.41e-08, 1.0, -8.141e-07, -9.104e-09, 1.0, -6.251e-07, -9.064e-09, 1.0, -8.281e-07, -1.406e-08, 1.0, 8.873e-07, -1.408e-08, 1.0, -6.251e-07, -9.064e-09, 1.0, -5.765e-07, -9.024e-09, 1.0, -3.952e-07, -1.404e-08, 1.0, -8.281e-07, -1.406e-08, 1.0, -5.765e-07, -9.024e-09, 1.0, -7.687e-07, -9.014e-09, 1.0, -1.242e-06, -1.403e-08, 1.0, -3.952e-07, -1.404e-08, 1.0, -0.7071, 0.7071, -3.394e-05, -0.7071, 0.7071, 3.392e-05, -1.0, -6.56e-07, 0.0, -1.0, -6.56e-07, 0.0, -0.7071, 0.7071, 3.392e-05, -0.7071, 0.7071, 3.473e-05, -1.0, -6.371e-07, 1.717e-06, -1.0, -6.56e-07, 0.0, -0.7071, 0.7071, 3.473e-05, -0.7071, 0.7071, 3.473e-05, -1.0, -6.013e-07, 1.717e-06, -1.0, -6.371e-07, 1.717e-06, -0.7071, 0.7071, 3.473e-05, -0.7071, 0.7071, 3.392e-05, -1.0, -5.845e-07, 0.0, -1.0, -6.013e-07, 1.717e-06, -0.7071, 0.7071, 3.392e-05, -0.7071, 0.7071, 3.311e-05, -1.0, -6.02e-07, -1.717e-06, -1.0, -5.845e-07, 0.0, -0.7071, 0.7071, 3.311e-05, -0.7071, 0.7071, -0.0003745, -1.0, -6.195e-07, -3.433e-06, -1.0, -6.02e-07, -1.717e-06, 3.048e-07, 1.405e-08, -1.0, 4.896e-08, 1.409e-08, -1.0, 4.244e-07, 1.428e-08, -1.0, 9.927e-07, 1.428e-08, -1.0, 4.896e-08, 1.409e-08, -1.0, -1.34e-07, 1.416e-08, -1.0, -4.02e-07, 1.428e-08, -1.0, 4.244e-07, 1.428e-08, -1.0, -1.34e-07, 1.416e-08, -1.0, 1.365e-08, 1.424e-08, -1.0, -2.184e-07, 1.428e-08, -1.0, -4.02e-07, 1.428e-08, -1.0, 1.365e-08, 1.424e-08, -1.0, -4.351e-08, 1.432e-08, -1.0, 5.707e-08, 1.428e-08, -1.0, -2.184e-07, 1.428e-08, -1.0, -4.351e-08, 1.432e-08, -1.0, -2.533e-08, 1.44e-08, -1.0, 7.45e-08, 1.428e-08, -1.0, 5.707e-08, 1.428e-08, -1.0, -2.533e-08, 1.44e-08, -1.0, 1.248e-07, 1.444e-08, -1.0, 2.581e-07, 1.428e-08, -1.0, 7.45e-08, 1.428e-08, -1.0, 0.9992, -3.236e-07, 0.03922, 1.0, -3.237e-07, 0.003633, 1.0, 7.607e-08, 0.003633, 0.9992, 7.677e-08, 0.03922, 1.0, -3.237e-07, 0.003633, 0.9995, -3.248e-07, -0.03196, 0.9995, 7.528e-08, -0.03196, 1.0, 7.607e-08, 0.003633, 0.9995, -3.248e-07, -0.03196, 1.0, -3.251e-07, 0.003633, 1.0, 7.459e-08, 0.003633, 0.9995, 7.528e-08, -0.03196, 1.0, -3.251e-07, 0.003633, 0.9924, -3.216e-07, 0.123, 0.9924, 7.49e-08, 0.123, 1.0, 7.459e-08, 0.003633, 0.9924, -3.216e-07, 0.123, 0.9342, -3.074e-07, 0.3568, 0.9342, 6.584e-08, 0.3568, 0.9924, 7.49e-08, 0.123, 0.9342, -3.074e-07, 0.3568, 0.7246, -2.342e-07, 0.6892, 0.7246, 4.31e-08, 0.6892, 0.9342, 6.584e-08, 0.3568, 0.7246, -2.342e-07, 0.6892, 0.4032, -1.218e-07, 0.9151, 0.4032, 1.801e-08, 0.9151, 0.7246, 4.31e-08, 0.6892, 0.4032, -1.218e-07, 0.9151, 0.1907, -6.132e-08, 0.9816, 0.1907, 8.137e-10, 0.9816, 0.4032, 1.801e-08, 0.9151, 0.1907, -6.132e-08, 0.9816, 0.1103, -4.165e-08, 0.9939, 0.1103, -5.868e-09, 0.9939, 0.1907, 8.137e-10, 0.9816, 0.1103, -4.165e-08, 0.9939, 0.1227, -4.213e-08, 0.9924, 0.1227, -4.709e-09, 0.9924, 0.1103, -5.868e-09, 0.9939, 0.1227, -4.213e-08, 0.9924, 0.2496, -6.467e-08, 0.9684, 0.2496, 5.421e-09, 0.9684, 0.1227, -4.709e-09, 0.9924, 0.2496, -6.467e-08, 0.9684, 0.5311, -1.031e-07, 0.8473, 0.5311, 2.756e-08, 0.8473, 0.2496, 5.421e-09, 0.9684, 0.5311, -1.031e-07, 0.8473, 0.817, -1.408e-07, 0.5767, 0.817, 5.15e-08, 0.5767, 0.5311, 2.756e-08, 0.8473, 0.817, -1.408e-07, 0.5767, 0.9497, -1.566e-07, 0.3131, 0.9497, 6.885e-08, 0.3131, 0.817, 5.15e-08, 0.5767, 0.9497, -1.566e-07, 0.3131, 0.9813, -1.59e-07, 0.1923, 0.9813, 7.359e-08, 0.1923, 0.9497, 6.885e-08, 0.3131, 0.9813, -1.59e-07, 0.1923, 0.9692, -1.762e-07, 0.2462, 0.9692, 6.968e-08, 0.2462, 0.9813, 7.359e-08, 0.1923, 0.9692, -1.762e-07, 0.2462, 0.8725, -1.779e-07, 0.4886, 0.8725, 5.976e-08, 0.4886, 0.9692, 6.968e-08, 0.2462, 0.8725, -1.779e-07, 0.4886, 0.5915, -1.197e-07, 0.8063, 0.5915, 3.348e-08, 0.8063, 0.8725, 5.976e-08, 0.4886, 0.5915, -1.197e-07, 0.8063, 0.2508, -5.194e-08, 0.968, 0.2508, 5.247e-09, 0.968, 0.5915, 3.348e-08, 0.8063, 0.2508, -5.194e-08, 0.968, 0.06701, -2.262e-08, 0.9978, 0.06701, -9.125e-09, 0.9978, 0.2508, 5.247e-09, 0.968, 0.06701, -2.262e-08, 0.9978, 0.0369, -1.798e-08, 0.9993, 0.0369, -1.146e-08, 0.9993, 0.06701, -9.125e-09, 0.9978, 0.0369, -1.798e-08, 0.9993, 0.1329, -2.996e-08, 0.9911, 0.1329, -3.871e-09, 0.9911, 0.0369, -1.146e-08, 0.9993, 0.1329, -2.996e-08, 0.9911, 0.3698, -5.789e-08, 0.9291, 0.3699, 1.429e-08, 0.9291, 0.1329, -3.871e-09, 0.9911, 0.3698, -5.789e-08, 0.9291, 0.6989, -7.792e-08, 0.7152, 0.6989, 4.167e-08, 0.7152, 0.3699, 1.429e-08, 0.9291, 0.6989, -7.792e-08, 0.7152, 0.9236, -7.862e-08, 0.3834, 0.9236, 6.402e-08, 0.3834, 0.6989, 4.167e-08, 0.7152, 0.9236, -7.862e-08, 0.3834, 0.9857, -7.918e-08, 0.1682, 0.9857, 7.262e-08, 0.1682, 0.9236, 6.402e-08, 0.3834, 0.9857, -7.918e-08, 0.1682, 0.9875, -8.103e-08, 0.1573, 0.9875, 7.337e-08, 0.1573, 0.9857, 7.262e-08, 0.1682, 0.9875, -8.103e-08, 0.1573, 0.9563, -7.993e-08, 0.2925, 0.9563, 6.915e-08, 0.2925, 0.9875, 7.337e-08, 0.1573, 0.9563, -7.993e-08, 0.2925, 0.8672, -7.505e-08, 0.4979, 0.8672, 5.937e-08, 0.4979, 0.9563, 6.915e-08, 0.2925, 0.8672, -7.505e-08, 0.4979, 0.722, -5.333e-08, 0.6919, 0.722, 4.535e-08, 0.6919, 0.8672, 5.937e-08, 0.4979, 0.722, -5.333e-08, 0.6919, 0.5701, -2.144e-08, 0.8216, 0.5701, 3.207e-08, 0.8216, 0.722, 4.535e-08, 0.6919, 0.5701, -2.144e-08, 0.8216, 0.4882, -1.031e-08, 0.8727, 0.4882, 2.527e-08, 0.8727, 0.5701, 3.207e-08, 0.8216, 0.4882, -1.031e-08, 0.8727, 0.5058, -2.128e-09, 0.8626, 0.5058, 2.624e-08, 0.8626, 0.4882, 2.527e-08, 0.8727, 0.5058, -2.128e-09, 0.8626, 0.5807, 3.294e-08, 0.8141, 0.5807, 3.169e-08, 0.8141, 0.5058, 2.624e-08, 0.8626, 0.5807, 3.294e-08, 0.8141, 0.6664, 7.907e-08, 0.7456, 0.6664, 4.044e-08, 0.7456, 0.5807, 3.169e-08, 0.8141, 0.6664, 7.907e-08, 0.7456, 0.7238, 1.027e-07, 0.69, 0.7238, 4.602e-08, 0.69, 0.6664, 4.044e-08, 0.7456, 0.7238, 1.027e-07, 0.69, 0.7492, 1.209e-07, 0.6623, 0.7492, 4.755e-08, 0.6623, 0.7238, 4.602e-08, 0.69, 0.7492, 1.209e-07, 0.6623, 0.7835, 1.561e-07, 0.6213, 0.7835, 5.145e-08, 0.6213, 0.7492, 4.755e-08, 0.6623, 0.7835, 1.561e-07, 0.6213, 0.8346, 1.988e-07, 0.5509, 0.8346, 5.678e-08, 0.5509, 0.7835, 5.145e-08, 0.6213, 0.8346, 1.988e-07, 0.5509, 0.8692, 2.408e-07, 0.4945, 0.8692, 6.062e-08, 0.4945, 0.8346, 5.678e-08, 0.5509, 0.8692, 2.408e-07, 0.4945, 0.8789, 2.595e-07, 0.477, 0.8789, 6.135e-08, 0.477, 0.8692, 6.062e-08, 0.4945, 0.8789, 2.595e-07, 0.477, 0.8885, 2.784e-07, 0.4589, 0.8885, 6.184e-08, 0.4589, 0.8789, 6.135e-08, 0.477, 0.8885, 2.784e-07, 0.4589, 0.9253, 3.252e-07, 0.3793, 0.9253, 6.576e-08, 0.3793, 0.8885, 6.184e-08, 0.4589, 0.9253, 3.252e-07, 0.3793, 0.9759, 3.621e-07, 0.2184, 0.9759, 7.161e-08, 0.2184, 0.9253, 6.576e-08, 0.3793, 0.9759, 3.621e-07, 0.2184, 1.0, 3.736e-07, -0.001212, 1.0, 7.617e-08, -0.001212, 0.9759, 7.161e-08, 0.2184, 1.0, 3.736e-07, -0.001212, 0.9757, 3.672e-07, -0.2193, 0.9757, 7.699e-08, -0.2193, 1.0, 7.617e-08, -0.001212, 0.9757, 3.672e-07, -0.2193, 0.9297, 3.521e-07, -0.3684, 0.9297, 7.524e-08, -0.3684, 0.9757, 7.699e-08, -0.2193, 0.9297, 3.521e-07, -0.3684, 0.8993, 3.256e-07, -0.4373, 0.8993, 7.362e-08, -0.4373, 0.9297, 7.524e-08, -0.3684, 0.8993, 3.256e-07, -0.4373, 0.8854, 2.724e-07, -0.4648, 0.8854, 7.327e-08, -0.4648, 0.8993, 7.362e-08, -0.4373, 0.8854, 2.724e-07, -0.4648, 0.8737, 2.368e-07, -0.4865, 0.8737, 7.313e-08, -0.4865, 0.8854, 7.327e-08, -0.4648, 0.8737, 2.368e-07, -0.4865, 0.8597, 2.169e-07, -0.5107, 0.8597, 7.269e-08, -0.5107, 0.8737, 7.313e-08, -0.4865, 0.8597, 2.169e-07, -0.5107, 0.8426, 1.821e-07, -0.5386, 0.8426, 7.208e-08, -0.5386, 0.8597, 7.269e-08, -0.5107, 0.8426, 1.821e-07, -0.5386, 0.8203, 1.787e-07, -0.5719, 0.8203, 7.057e-08, -0.5719, 0.8426, 7.208e-08, -0.5386, 0.8203, 1.787e-07, -0.5719, 0.8201, 1.787e-07, -0.5722, 0.8201, 6.995e-08, -0.5722, 0.8203, 7.057e-08, -0.5719, 0.8201, 1.787e-07, -0.5722, 0.855, 1.525e-07, -0.5187, 0.855, 7.214e-08, -0.5187, 0.8201, 6.995e-08, -0.5722, 0.855, 1.525e-07, -0.5187, 0.8861, 1.229e-07, -0.4634, 0.8861, 7.413e-08, -0.4634, 0.855, 7.214e-08, -0.5187, 0.8861, 1.229e-07, -0.4634, 0.9005, 7.299e-08, -0.4348, 0.9006, 7.478e-08, -0.4347, 0.8861, 7.413e-08, -0.4634, 0.9005, 7.299e-08, -0.4348, 0.9063, 2.289e-08, -0.4226, 0.9063, 7.516e-08, -0.4226, 0.9006, 7.478e-08, -0.4347, 0.9063, 2.289e-08, -0.4226, 0.9053, 6.042e-09, -0.4248, 0.9053, 7.49e-08, -0.4248, 0.9063, 7.516e-08, -0.4226, 0.9053, 6.042e-09, -0.4248, 0.9425, 3.555e-09, -0.3342, 0.9425, 7.6e-08, -0.3342, 0.9053, 7.49e-08, -0.4248, 0.9425, 3.555e-09, -0.3342, 0.9971, -9.86e-10, -0.07578, 0.9971, 7.672e-08, -0.07578, 0.9425, 7.6e-08, -0.3342, 0.9971, -9.86e-10, -0.07578, 0.9835, -4.31e-09, 0.1807, 0.9835, 7.236e-08, 0.1807, 0.9971, 7.672e-08, -0.07578, 0.9835, -4.31e-09, 0.1807, 0.9437, -6.058e-09, 0.3308, 0.9437, 6.684e-08, 0.3308, 0.9835, 7.236e-08, 0.1807, 0.9437, -6.058e-09, 0.3308, 0.9066, 1.101e-08, 0.422, 0.9066, 6.38e-08, 0.422, 0.9437, 6.684e-08, 0.3308, 0.9066, 1.101e-08, 0.422, 0.8775, 4.371e-08, 0.4796, 0.8775, 6.046e-08, 0.4796, 0.9066, 6.38e-08, 0.422, 0.8775, 4.371e-08, 0.4796, 0.865, 5.861e-08, 0.5018, 0.865, 5.76e-08, 0.5018, 0.8775, 6.046e-08, 0.4796, -1.46e-05, -1.428e-08, 1.0, -6.996e-06, -1.428e-08, 1.0, -5.104e-07, -1.428e-08, 1.0, -8.139e-07, -1.428e-08, 1.0, -6.996e-06, -1.428e-08, 1.0, 2.061e-06, -1.426e-08, 1.0, 2.727e-07, -1.428e-08, 1.0, -5.104e-07, -1.428e-08, 1.0, 2.061e-06, -1.426e-08, 1.0, 1.776e-06, -1.424e-08, 1.0, 1.059e-06, -1.428e-08, 1.0, 2.727e-07, -1.428e-08, 1.0, 1.776e-06, -1.424e-08, 1.0, -5.109e-07, -1.421e-08, 1.0, 1.485e-07, -1.428e-08, 1.0, 1.059e-06, -1.428e-08, 1.0, -5.109e-07, -1.421e-08, 1.0, -5.222e-07, -1.417e-08, 1.0, -4.212e-07, -1.428e-08, 1.0, 1.485e-07, -1.428e-08, 1.0, -5.222e-07, -1.417e-08, 1.0, -1.886e-06, -1.414e-08, 1.0, -6.849e-08, -1.428e-08, 1.0, -4.212e-07, -1.428e-08, 1.0, -1.886e-06, -1.414e-08, 1.0, -2.321e-06, -1.412e-08, 1.0, -3.625e-07, -1.428e-08, 1.0, -6.849e-08, -1.428e-08, 1.0, -2.321e-06, -1.412e-08, 1.0, 1.512e-06, -1.41e-08, 1.0, 9.463e-07, -1.428e-08, 1.0, -3.625e-07, -1.428e-08, 1.0, 1.512e-06, -1.41e-08, 1.0, 8.873e-07, -1.408e-08, 1.0, 9.463e-07, -1.428e-08, 1.0, 9.463e-07, -1.428e-08, 1.0, 8.873e-07, -1.408e-08, 1.0, -8.281e-07, -1.406e-08, 1.0, 2.919e-07, -1.428e-08, 1.0, 9.463e-07, -1.428e-08, 1.0, -8.281e-07, -1.406e-08, 1.0, -3.952e-07, -1.404e-08, 1.0, 2.919e-07, -1.428e-08, 1.0, 2.919e-07, -1.428e-08, 1.0, -3.952e-07, -1.404e-08, 1.0, -1.242e-06, -1.403e-08, 1.0, -3.625e-07, -1.428e-08, 1.0, 2.919e-07, -1.428e-08, 1.0, -1.0, -6.56e-07, 0.0, -1.0, -6.56e-07, 0.0, -1.0, -1.928e-08, -5.722e-07, -1.0, 7.238e-14, 0.0, -1.0, -6.56e-07, 0.0, -1.0, -6.371e-07, 1.717e-06, -1.0, -5.712e-08, 1.717e-06, -1.0, -1.928e-08, -5.722e-07, -1.0, -6.371e-07, 1.717e-06, -1.0, -6.013e-07, 1.717e-06, -1.0, -7.569e-08, 2.289e-06, -1.0, -5.712e-08, 1.717e-06, -1.0, -6.013e-07, 1.717e-06, -1.0, -5.845e-07, 0.0, -1.0, -7.64e-08, 0.0, -1.0, -7.569e-08, 2.289e-06, -1.0, -5.845e-07, 0.0, -1.0, -6.02e-07, -1.717e-06, -1.0, -5.712e-08, -1.717e-06, -1.0, -7.64e-08, 0.0, -1.0, -6.02e-07, -1.717e-06, -1.0, -6.195e-07, -3.433e-06, -1.0, -3.713e-08, -3.433e-06, -1.0, -5.712e-08, -1.717e-06, 9.927e-07, 1.428e-08, -1.0, 4.244e-07, 1.428e-08, -1.0, 3.325e-07, 9.52e-09, -1.0, 6.254e-07, 9.52e-09, -1.0, 4.244e-07, 1.428e-08, -1.0, -4.02e-07, 1.428e-08, -1.0, -2.184e-07, 9.52e-09, -1.0, 3.325e-07, 9.52e-09, -1.0, -4.02e-07, 1.428e-08, -1.0, -2.184e-07, 1.428e-08, -1.0, -2.184e-07, 9.52e-09, -1.0, -2.184e-07, 9.52e-09, -1.0, -2.184e-07, 1.428e-08, -1.0, 5.707e-08, 1.428e-08, -1.0, 5.708e-08, 9.52e-09, -1.0, -2.184e-07, 9.52e-09, -1.0, 5.707e-08, 1.428e-08, -1.0, 7.45e-08, 1.428e-08, -1.0, 7.45e-08, 9.52e-09, -1.0, 5.708e-08, 9.52e-09, -1.0, 7.45e-08, 1.428e-08, -1.0, 2.581e-07, 1.428e-08, -1.0, 7.451e-08, 9.52e-09, -1.0, 7.45e-08, 9.52e-09, -1.0, 0.9992, 7.677e-08, 0.03922, 1.0, 7.607e-08, 0.003633, 1.0, -7.746e-08, 0.003633, 0.9992, -7.676e-08, 0.03922, 1.0, 7.607e-08, 0.003633, 0.9995, 7.528e-08, -0.03196, 0.9995, -7.667e-08, -0.03196, 1.0, -7.746e-08, 0.003633, 0.9995, 7.528e-08, -0.03196, 1.0, 7.459e-08, 0.003633, 1.0, -7.607e-08, 0.003633, 0.9995, -7.667e-08, -0.03196, 1.0, 7.459e-08, 0.003633, 0.9924, 7.49e-08, 0.123, 0.9924, -7.473e-08, 0.123, 1.0, -7.607e-08, 0.003633, 0.9924, 7.49e-08, 0.123, 0.9342, 6.584e-08, 0.3568, 0.9342, -7.523e-08, 0.3568, 0.9924, -7.473e-08, 0.123, 0.9342, 6.584e-08, 0.3568, 0.7246, 4.31e-08, 0.6892, 0.7246, -6.405e-08, 0.6892, 0.9342, -7.523e-08, 0.3568, 0.7246, 4.31e-08, 0.6892, 0.4032, 1.801e-08, 0.9151, 0.4032, -3.837e-08, 0.9151, 0.7246, -6.405e-08, 0.6892, 0.4032, 1.801e-08, 0.9151, 0.1907, 8.137e-10, 0.9816, 0.1907, -2.492e-08, 0.9816, 0.4032, -3.837e-08, 0.9151, 0.1907, 8.137e-10, 0.9816, 0.1103, -5.868e-09, 0.9939, 0.1103, -2.174e-08, 0.9939, 0.1907, -2.492e-08, 0.9816, 0.1103, -5.868e-09, 0.9939, 0.1227, -4.709e-09, 0.9924, 0.1227, -2.234e-08, 0.9924, 0.1103, -2.174e-08, 0.9939, 0.1227, -4.709e-09, 0.9924, 0.2496, 5.421e-09, 0.9684, 0.2496, -3.027e-08, 0.9684, 0.1227, -2.234e-08, 0.9924, 0.2496, 5.421e-09, 0.9684, 0.5311, 2.756e-08, 0.8473, 0.5311, -5.128e-08, 0.8473, 0.2496, -3.027e-08, 0.9684, 0.5311, 2.756e-08, 0.8473, 0.817, 5.15e-08, 0.5767, 0.817, -7.04e-08, 0.5767, 0.5311, -5.128e-08, 0.8473, 0.817, 5.15e-08, 0.5767, 0.9497, 6.885e-08, 0.3131, 0.9497, -7.494e-08, 0.3131, 0.817, -7.04e-08, 0.5767, 0.9497, 6.885e-08, 0.3131, 0.9813, 7.359e-08, 0.1923, 0.9813, -7.727e-08, 0.1923, 0.9497, -7.494e-08, 0.3131, 0.9813, 7.359e-08, 0.1923, 0.9692, 6.968e-08, 0.2462, 0.9692, -7.721e-08, 0.2462, 0.9813, -7.727e-08, 0.1923, 0.9692, 6.968e-08, 0.2462, 0.8725, 5.976e-08, 0.4886, 0.8725, -7.146e-08, 0.4886, 0.9692, -7.721e-08, 0.2462, 0.8725, 5.976e-08, 0.4886, 0.5915, 3.348e-08, 0.8063, 0.5915, -5.523e-08, 0.8063, 0.8725, -7.146e-08, 0.4886, 0.5915, 3.348e-08, 0.8063, 0.2508, 5.247e-09, 0.968, 0.2508, -3.082e-08, 0.968, 0.5915, -5.523e-08, 0.8063, 0.2508, 5.247e-09, 0.968, 0.06701, -9.125e-09, 0.9978, 0.06701, -1.708e-08, 0.9978, 0.2508, -3.082e-08, 0.968, 0.06701, -9.125e-09, 0.9978, 0.0369, -1.146e-08, 0.9993, 0.0369, -1.355e-08, 0.9993, 0.06701, -1.708e-08, 0.9978, 0.0369, -1.146e-08, 0.9993, 0.1329, -3.871e-09, 0.9911, 0.1329, -1.946e-08, 0.9911, 0.0369, -1.355e-08, 0.9993, 0.1329, -3.871e-09, 0.9911, 0.3699, 1.429e-08, 0.9291, 0.3699, -3.718e-08, 0.9291, 0.1329, -1.946e-08, 0.9911, 0.3699, 1.429e-08, 0.9291, 0.6989, 4.167e-08, 0.7152, 0.6989, -6.233e-08, 0.7152, 0.3699, -3.718e-08, 0.9291, 0.6989, 4.167e-08, 0.7152, 0.9236, 6.402e-08, 0.3834, 0.9236, -7.62e-08, 0.3834, 0.6989, -6.233e-08, 0.7152, 0.9236, 6.402e-08, 0.3834, 0.9857, 7.262e-08, 0.1682, 0.9857, -7.665e-08, 0.1682, 0.9236, -7.62e-08, 0.3834, 0.9857, 7.262e-08, 0.1682, 0.9875, 7.337e-08, 0.1573, 0.9875, -7.668e-08, 0.1573, 0.9857, -7.665e-08, 0.1682, 0.9875, 7.337e-08, 0.1573, 0.9563, 6.915e-08, 0.2925, 0.9563, -7.647e-08, 0.2925, 0.9875, -7.668e-08, 0.1573, 0.9563, 6.915e-08, 0.2925, 0.8672, 5.937e-08, 0.4979, 0.8672, -7.231e-08, 0.4979, 0.9563, -7.647e-08, 0.2925, 0.8672, 5.937e-08, 0.4979, 0.722, 4.535e-08, 0.6919, 0.722, -6.339e-08, 0.6919, 0.8672, -7.231e-08, 0.4979, 0.722, 4.535e-08, 0.6919, 0.5701, 3.207e-08, 0.8216, 0.5701, -5.42e-08, 0.8216, 0.722, -6.339e-08, 0.6919, 0.5701, 3.207e-08, 0.8216, 0.4882, 2.527e-08, 0.8727, 0.4882, -4.822e-08, 0.8727, 0.5701, -5.42e-08, 0.8216, 0.4882, 2.527e-08, 0.8727, 0.5058, 2.624e-08, 0.8626, 0.5058, -4.765e-08, 0.8626, 0.4882, -4.822e-08, 0.8727, 0.5058, 2.624e-08, 0.8626, 0.5807, 3.169e-08, 0.8141, 0.5807, -5.271e-08, 0.8141, 0.5058, -4.765e-08, 0.8626, 0.5807, 3.169e-08, 0.8141, 0.6664, 4.044e-08, 0.7456, 0.6664, -5.892e-08, 0.7456, 0.5807, -5.271e-08, 0.8141, 0.6664, 4.044e-08, 0.7456, 0.7238, 4.602e-08, 0.69, 0.7238, -6.36e-08, 0.69, 0.6664, -5.892e-08, 0.7456, 0.7238, 4.602e-08, 0.69, 0.7492, 4.755e-08, 0.6623, 0.7492, -6.589e-08, 0.6623, 0.7238, -6.36e-08, 0.69, 0.7492, 4.755e-08, 0.6623, 0.7835, 5.145e-08, 0.6213, 0.7835, -6.759e-08, 0.6213, 0.7492, -6.589e-08, 0.6623, 0.7835, 5.145e-08, 0.6213, 0.8346, 5.678e-08, 0.5509, 0.8346, -7.03e-08, 0.5509, 0.7835, -6.759e-08, 0.6213, 0.8346, 5.678e-08, 0.5509, 0.8692, 6.062e-08, 0.4945, 0.8692, -7.197e-08, 0.4945, 0.8346, -7.03e-08, 0.5509, 0.8692, 6.062e-08, 0.4945, 0.8789, 6.135e-08, 0.477, 0.8789, -7.304e-08, 0.477, 0.8692, -7.197e-08, 0.4945, 0.8789, 6.135e-08, 0.477, 0.8885, 6.184e-08, 0.4589, 0.8885, -7.388e-08, 0.4589, 0.8789, -7.304e-08, 0.477, 0.8885, 6.184e-08, 0.4589, 0.9253, 6.576e-08, 0.3793, 0.9253, -7.522e-08, 0.3793, 0.8885, -7.388e-08, 0.4589, 0.9253, 6.576e-08, 0.3793, 0.9759, 7.161e-08, 0.2184, 0.9759, -7.7e-08, 0.2184, 0.9253, -7.522e-08, 0.3793, 0.9759, 7.161e-08, 0.2184, 1.0, 7.617e-08, -0.001212, 1.0, -7.615e-08, -0.001212, 0.9759, -7.7e-08, 0.2184, 1.0, 7.617e-08, -0.001212, 0.9757, 7.699e-08, -0.2193, 0.9757, -7.164e-08, -0.2193, 1.0, -7.615e-08, -0.001212, 0.9757, 7.699e-08, -0.2193, 0.9297, 7.524e-08, -0.3684, 0.9297, -6.638e-08, -0.3684, 0.9757, -7.164e-08, -0.2193, 0.9297, 7.524e-08, -0.3684, 0.8993, 7.362e-08, -0.4373, 0.8993, -6.336e-08, -0.4373, 0.9297, -6.638e-08, -0.3684, 0.8993, 7.362e-08, -0.4373, 0.8854, 7.327e-08, -0.4648, 0.8854, -6.159e-08, -0.4648, 0.8993, -6.336e-08, -0.4373, 0.8854, 7.327e-08, -0.4648, 0.8737, 7.313e-08, -0.4865, 0.8737, -6.049e-08, -0.4865, 0.8854, -6.159e-08, -0.4648, 0.8737, 7.313e-08, -0.4865, 0.8597, 7.269e-08, -0.5107, 0.8597, -5.91e-08, -0.5107, 0.8737, -6.049e-08, -0.4865, 0.8597, 7.269e-08, -0.5107, 0.8426, 7.208e-08, -0.5386, 0.8426, -5.738e-08, -0.5386, 0.8597, -5.91e-08, -0.5107, 0.8426, 7.208e-08, -0.5386, 0.8203, 7.057e-08, -0.5719, 0.8203, -5.655e-08, -0.5719, 0.8426, -5.738e-08, -0.5386, 0.8203, 7.057e-08, -0.5719, 0.8201, 6.995e-08, -0.5722, 0.8201, -5.73e-08, -0.5722, 0.8203, -5.655e-08, -0.5719, 0.8201, 6.995e-08, -0.5722, 0.855, 7.214e-08, -0.5187, 0.855, -5.992e-08, -0.5187, 0.8201, -5.73e-08, -0.5722, 0.855, 7.214e-08, -0.5187, 0.8861, 7.413e-08, -0.4634, 0.8861, -6.177e-08, -0.4634, 0.855, -5.992e-08, -0.5187, 0.8861, 7.413e-08, -0.4634, 0.9006, 7.478e-08, -0.4347, 0.9006, -6.316e-08, -0.4347, 0.8861, -6.177e-08, -0.4634, 0.9006, 7.478e-08, -0.4347, 0.9063, 7.516e-08, -0.4226, 0.9063, -6.491e-08, -0.4226, 0.9006, -6.316e-08, -0.4347, 0.9063, 7.516e-08, -0.4226, 0.9053, 7.49e-08, -0.4248, 0.9053, -6.534e-08, -0.4248, 0.9063, -6.491e-08, -0.4226, 0.9053, 7.49e-08, -0.4248, 0.9425, 7.6e-08, -0.3342, 0.9425, -6.827e-08, -0.3342, 0.9053, -6.534e-08, -0.4248, 0.9425, 7.6e-08, -0.3342, 0.9971, 7.672e-08, -0.07578, 0.9971, -7.601e-08, -0.07578, 0.9425, -6.827e-08, -0.3342, 0.9971, 7.672e-08, -0.07578, 0.9835, 7.236e-08, 0.1807, 0.9835, -7.733e-08, 0.1807, 0.9971, -7.601e-08, -0.07578, 0.9835, 7.236e-08, 0.1807, 0.9437, 6.684e-08, 0.3308, 0.9437, -7.454e-08, 0.3308, 0.9835, -7.733e-08, 0.1807, 0.9437, 6.684e-08, 0.3308, 0.9066, 6.38e-08, 0.422, 0.9066, -7.302e-08, 0.422, 0.9437, -7.454e-08, 0.3308, 0.9066, 6.38e-08, 0.422, 0.8775, 6.046e-08, 0.4796, 0.8775, -7.249e-08, 0.4796, 0.9066, -7.302e-08, 0.422, 0.8775, 6.046e-08, 0.4796, 0.865, 5.76e-08, 0.5018, 0.865, -7.311e-08, 0.5018, 0.8775, -7.249e-08, 0.4796, -8.139e-07, -1.428e-08, 1.0, -5.104e-07, -1.428e-08, 1.0, -3.822e-06, -9.52e-09, 1.0, -5.678e-06, -9.52e-09, 1.0, -5.104e-07, -1.428e-08, 1.0, 2.727e-07, -1.428e-08, 1.0, 5.577e-07, -9.52e-09, 1.0, -3.822e-06, -9.52e-09, 1.0, 2.727e-07, -1.428e-08, 1.0, 1.059e-06, -1.428e-08, 1.0, 1.759e-06, -9.52e-09, 1.0, 5.577e-07, -9.52e-09, 1.0, 1.059e-06, -1.428e-08, 1.0, 1.485e-07, -1.428e-08, 1.0, 9.33e-08, -9.52e-09, 1.0, 1.759e-06, -9.52e-09, 1.0, 1.485e-07, -1.428e-08, 1.0, -4.212e-07, -1.428e-08, 1.0, -1.178e-08, -9.52e-09, 1.0, 9.33e-08, -9.52e-09, 1.0, -4.212e-07, -1.428e-08, 1.0, -6.849e-08, -1.428e-08, 1.0, -6.849e-08, -9.52e-09, 1.0, -1.178e-08, -9.52e-09, 1.0, -6.849e-08, -1.428e-08, 1.0, -3.625e-07, -1.428e-08, 1.0, 2.919e-07, -9.52e-09, 1.0, -6.849e-08, -9.52e-09, 1.0, -3.625e-07, -1.428e-08, 1.0, 9.463e-07, -1.428e-08, 1.0, 1.601e-06, -9.52e-09, 1.0, 2.919e-07, -9.52e-09, 1.0, 9.463e-07, -1.428e-08, 1.0, 9.463e-07, -1.428e-08, 1.0, 1.601e-06, -9.52e-09, 1.0, 1.601e-06, -9.52e-09, 1.0, 9.463e-07, -1.428e-08, 1.0, 2.919e-07, -1.428e-08, 1.0, 9.463e-07, -9.52e-09, 1.0, 1.601e-06, -9.52e-09, 1.0, 2.919e-07, -1.428e-08, 1.0, 2.919e-07, -1.428e-08, 1.0, 9.463e-07, -9.52e-09, 1.0, 9.463e-07, -9.52e-09, 1.0, 2.919e-07, -1.428e-08, 1.0, -3.625e-07, -1.428e-08, 1.0, 9.463e-07, -9.52e-09, 1.0, 9.463e-07, -9.52e-09, 1.0, -1.0, 7.238e-14, 0.0, -1.0, -1.928e-08, -5.722e-07, -1.0, 1.335e-07, -1.717e-06, -1.0, 1.528e-07, 0.0, -1.0, -1.928e-08, -5.722e-07, -1.0, -5.712e-08, 1.717e-06, -1.0, 9.497e-08, 5.722e-07, -1.0, 1.335e-07, -1.717e-06, -1.0, -5.712e-08, 1.717e-06, -1.0, -7.569e-08, 2.289e-06, -1.0, 7.64e-08, 2.289e-06, -1.0, 9.497e-08, 5.722e-07, -1.0, -7.569e-08, 2.289e-06, -1.0, -7.64e-08, 0.0, -1.0, 7.569e-08, 0.0, -1.0, 7.64e-08, 2.289e-06, -1.0, -7.64e-08, 0.0, -1.0, -5.712e-08, -1.717e-06, -1.0, 9.425e-08, -5.722e-07, -1.0, 7.569e-08, 0.0, -1.0, -5.712e-08, -1.717e-06, -1.0, -3.713e-08, -3.433e-06, -1.0, 1.142e-07, -1.144e-06, -1.0, 9.425e-08, -5.722e-07, 6.254e-07, 9.52e-09, -1.0, 3.325e-07, 9.52e-09, -1.0, 3.243e-07, 9.52e-09, -1.0, 6.742e-07, 9.52e-09, -1.0, 3.325e-07, 9.52e-09, -1.0, -2.184e-07, 9.52e-09, -1.0, -2.266e-07, 9.52e-09, -1.0, 3.243e-07, 9.52e-09, -1.0, -2.184e-07, 9.52e-09, -1.0, -2.184e-07, 9.52e-09, -1.0, -2.614e-07, 9.52e-09, -1.0, -2.266e-07, 9.52e-09, -1.0, -2.184e-07, 9.52e-09, -1.0, 5.708e-08, 9.52e-09, -1.0, 4.888e-08, 9.52e-09, -1.0, -2.614e-07, 9.52e-09, -1.0, 5.708e-08, 9.52e-09, -1.0, 7.45e-08, 9.52e-09, -1.0, 6.631e-08, 9.52e-09, -1.0, 4.888e-08, 9.52e-09, -1.0, 7.45e-08, 9.52e-09, -1.0, 7.451e-08, 9.52e-09, -1.0, -6.036e-08, 9.52e-09, -1.0, 6.631e-08, 9.52e-09, -1.0, 0.9992, -7.676e-08, 0.03922, 1.0, -7.746e-08, 0.003633, 1.0, 0.0, 0.003633, 0.9992, 0.0, 0.03922, 1.0, -7.746e-08, 0.003633, 0.9995, -7.667e-08, -0.03196, 0.9995, 0.0, -0.03196, 1.0, 0.0, 0.003633, 0.9995, -7.667e-08, -0.03196, 1.0, -7.607e-08, 0.003633, 1.0, 0.0, 0.003633, 0.9995, 0.0, -0.03196, 1.0, -7.607e-08, 0.003633, 0.9924, -7.473e-08, 0.123, 0.9924, 0.0, 0.123, 1.0, 0.0, 0.003633, 0.9924, -7.473e-08, 0.123, 0.9342, -7.523e-08, 0.3568, 0.9342, -3.685e-09, 0.3568, 0.9924, 0.0, 0.123, 0.9342, -7.523e-08, 0.3568, 0.7246, -6.405e-08, 0.6892, 0.7246, -9.926e-09, 0.6892, 0.9342, -3.685e-09, 0.3568, 0.7246, -6.405e-08, 0.6892, 0.4032, -3.837e-08, 0.9151, 0.4032, -1.256e-08, 0.9151, 0.7246, -9.926e-09, 0.6892, 0.4032, -3.837e-08, 0.9151, 0.1907, -2.492e-08, 0.9816, 0.1907, -1.232e-08, 0.9816, 0.4032, -1.256e-08, 0.9151, 0.1907, -2.492e-08, 0.9816, 0.1103, -2.174e-08, 0.9939, 0.1103, -1.064e-08, 0.9939, 0.1907, -1.232e-08, 0.9816, 0.1103, -2.174e-08, 0.9939, 0.1227, -2.234e-08, 0.9924, 0.1227, -1.089e-08, 0.9924, 0.1103, -1.064e-08, 0.9939, 0.1227, -2.234e-08, 0.9924, 0.2496, -3.027e-08, 0.9684, 0.2496, -1.194e-08, 0.9684, 0.1227, -1.089e-08, 0.9924, 0.2496, -3.027e-08, 0.9684, 0.5311, -5.128e-08, 0.8473, 0.5311, -1.048e-08, 0.8473, 0.2496, -1.194e-08, 0.9684, 0.5311, -5.128e-08, 0.8473, 0.817, -7.04e-08, 0.5767, 0.817, -8.299e-09, 0.5767, 0.5311, -1.048e-08, 0.8473, 0.817, -7.04e-08, 0.5767, 0.9497, -7.494e-08, 0.3131, 0.9497, -3.648e-09, 0.3131, 0.817, -8.299e-09, 0.5767, 0.9497, -7.494e-08, 0.3131, 0.9813, -7.727e-08, 0.1923, 0.9813, -2.438e-09, 0.1923, 0.9497, -3.648e-09, 0.3131, 0.9813, -7.727e-08, 0.1923, 0.9692, -7.721e-08, 0.2462, 0.9692, -2.444e-09, 0.2462, 0.9813, -2.438e-09, 0.1923, 0.9692, -7.721e-08, 0.2462, 0.8725, -7.146e-08, 0.4886, 0.8725, -3.473e-09, 0.4886, 0.9692, -2.444e-09, 0.2462, 0.8725, -7.146e-08, 0.4886, 0.5915, -5.523e-08, 0.8063, 0.5915, -9.821e-09, 0.8063, 0.8725, -3.473e-09, 0.4886, 0.5915, -5.523e-08, 0.8063, 0.2508, -3.082e-08, 0.968, 0.2508, -1.219e-08, 0.968, 0.5915, -9.821e-09, 0.8063, 0.2508, -3.082e-08, 0.968, 0.06701, -1.708e-08, 0.9978, 0.06701, -1.187e-08, 0.9978, 0.2508, -1.219e-08, 0.968, 0.06701, -1.708e-08, 0.9978, 0.0369, -1.355e-08, 0.9993, 0.0369, -1.307e-08, 0.9993, 0.06701, -1.187e-08, 0.9978, 0.0369, -1.355e-08, 0.9993, 0.1329, -1.946e-08, 0.9911, 0.1329, -1.4e-08, 0.9911, 0.0369, -1.307e-08, 0.9993, 0.1329, -1.946e-08, 0.9911, 0.3699, -3.718e-08, 0.9291, 0.3699, -1.341e-08, 0.9291, 0.1329, -1.4e-08, 0.9911, 0.3699, -3.718e-08, 0.9291, 0.6989, -6.233e-08, 0.7152, 0.6989, -1.115e-08, 0.7152, 0.3699, -1.341e-08, 0.9291, 0.6989, -6.233e-08, 0.7152, 0.9236, -7.62e-08, 0.3834, 0.9236, -4.508e-09, 0.3834, 0.6989, -1.115e-08, 0.7152, 0.9236, -7.62e-08, 0.3834, 0.9857, -7.665e-08, 0.1682, 0.9857, 0.0, 0.1682, 0.9236, -4.508e-09, 0.3834, 0.9857, -7.665e-08, 0.1682, 0.9875, -7.668e-08, 0.1573, 0.9875, -1.605e-09, 0.1573, 0.9857, 0.0, 0.1682, 0.9875, -7.668e-08, 0.1573, 0.9563, -7.647e-08, 0.2925, 0.9563, -3.011e-09, 0.2925, 0.9875, -1.605e-09, 0.1573, 0.9563, -7.647e-08, 0.2925, 0.8672, -7.231e-08, 0.4979, 0.8672, -5.993e-09, 0.4979, 0.9563, -3.011e-09, 0.2925, 0.8672, -7.231e-08, 0.4979, 0.722, -6.339e-08, 0.6919, 0.722, -8.277e-09, 0.6919, 0.8672, -5.993e-09, 0.4979, 0.722, -6.339e-08, 0.6919, 0.5701, -5.42e-08, 0.8216, 0.5701, -7.725e-09, 0.8216, 0.722, -8.277e-09, 0.6919, 0.5701, -5.42e-08, 0.8216, 0.4882, -4.822e-08, 0.8727, 0.4882, -9.244e-09, 0.8727, 0.5701, -7.725e-09, 0.8216, 0.4882, -4.822e-08, 0.8727, 0.5058, -4.765e-08, 0.8626, 0.5058, -1.155e-08, 0.8626, 0.4882, -9.244e-09, 0.8727, 0.5058, -4.765e-08, 0.8626, 0.5807, -5.271e-08, 0.8141, 0.5807, -1.239e-08, 0.8141, 0.5058, -1.155e-08, 0.8626, 0.5807, -5.271e-08, 0.8141, 0.6664, -5.892e-08, 0.7456, 0.6664, -1.07e-08, 0.7456, 0.5807, -1.239e-08, 0.8141, 0.6664, -5.892e-08, 0.7456, 0.7238, -6.36e-08, 0.69, 0.7238, -8.742e-09, 0.69, 0.6664, -1.07e-08, 0.7456, 0.7238, -6.36e-08, 0.69, 0.7492, -6.589e-08, 0.6623, 0.7492, -8.49e-09, 0.6623, 0.7238, -8.742e-09, 0.69, 0.7492, -6.589e-08, 0.6623, 0.7835, -6.759e-08, 0.6213, 0.7835, -8.388e-09, 0.6213, 0.7492, -8.49e-09, 0.6623, 0.7835, -6.759e-08, 0.6213, 0.8346, -7.03e-08, 0.5509, 0.8346, -7.352e-09, 0.5509, 0.7835, -8.388e-09, 0.6213, 0.8346, -7.03e-08, 0.5509, 0.8692, -7.197e-08, 0.4945, 0.8692, -6.219e-09, 0.4945, 0.8346, -7.352e-09, 0.5509, 0.8692, -7.197e-08, 0.4945, 0.8789, -7.304e-08, 0.477, 0.8789, -6.105e-09, 0.477, 0.8692, -6.219e-09, 0.4945, 0.8789, -7.304e-08, 0.477, 0.8885, -7.388e-08, 0.4589, 0.8885, -6.017e-09, 0.4589, 0.8789, -6.105e-09, 0.477, 0.8885, -7.388e-08, 0.4589, 0.9253, -7.522e-08, 0.3793, 0.9253, -4.765e-09, 0.3793, 0.8885, -6.017e-09, 0.4589, 0.9253, -7.522e-08, 0.3793, 0.9759, -7.7e-08, 0.2184, 0.9759, -2.73e-09, 0.2184, 0.9253, -4.765e-09, 0.3793, 0.9759, -7.7e-08, 0.2184, 1.0, -7.615e-08, -0.001212, 1.0, -8.063e-12, -0.001212, 0.9759, -2.73e-09, 0.2184, 1.0, -7.615e-08, -0.001212, 0.9757, -7.164e-08, -0.2193, 0.9757, 2.709e-09, -0.2193, 1.0, -8.063e-12, -0.001212, 0.9757, -7.164e-08, -0.2193, 0.9297, -6.638e-08, -0.3684, 0.9297, 4.695e-09, -0.3684, 0.9757, 2.709e-09, -0.2193, 0.9297, -6.638e-08, -0.3684, 0.8993, -6.336e-08, -0.4373, 0.8993, 5.609e-09, -0.4373, 0.9297, 4.695e-09, -0.3684, 0.8993, -6.336e-08, -0.4373, 0.8854, -6.159e-08, -0.4648, 0.8854, 6.209e-09, -0.4648, 0.8993, 5.609e-09, -0.4373, 0.8854, -6.159e-08, -0.4648, 0.8737, -6.049e-08, -0.4865, 0.8737, 6.192e-09, -0.4865, 0.8854, 6.209e-09, -0.4648, 0.8737, -6.049e-08, -0.4865, 0.8597, -5.91e-08, -0.5107, 0.8597, 5.504e-09, -0.5107, 0.8737, 6.192e-09, -0.4865, 0.8597, -5.91e-08, -0.5107, 0.8426, -5.738e-08, -0.5386, 0.8426, 6.443e-09, -0.5386, 0.8597, 5.504e-09, -0.5107, 0.8426, -5.738e-08, -0.5386, 0.8203, -5.655e-08, -0.5719, 0.8203, 7.827e-09, -0.5719, 0.8426, 6.443e-09, -0.5386, 0.8203, -5.655e-08, -0.5719, 0.8201, -5.73e-08, -0.5722, 0.8201, 7.782e-09, -0.5722, 0.8203, 7.827e-09, -0.5719, 0.8201, -5.73e-08, -0.5722, 0.855, -5.992e-08, -0.5187, 0.855, 6.893e-09, -0.5187, 0.8201, 7.782e-09, -0.5722, 0.855, -5.992e-08, -0.5187, 0.8861, -6.177e-08, -0.4634, 0.8861, 5.004e-09, -0.4634, 0.855, 6.893e-09, -0.5187, 0.8861, -6.177e-08, -0.4634, 0.9006, -6.316e-08, -0.4347, 0.9006, 3.717e-09, -0.4347, 0.8861, 5.004e-09, -0.4634, 0.9006, -6.316e-08, -0.4347, 0.9063, -6.491e-08, -0.4226, 0.9063, 3.736e-09, -0.4226, 0.9006, 3.717e-09, -0.4347, 0.9063, -6.491e-08, -0.4226, 0.9053, -6.534e-08, -0.4248, 0.9053, 4.035e-09, -0.4248, 0.9063, 3.736e-09, -0.4226, 0.9053, -6.534e-08, -0.4248, 0.9425, -6.827e-08, -0.3342, 0.9425, 3.31e-09, -0.3342, 0.9053, 4.035e-09, -0.4248, 0.9425, -6.827e-08, -0.3342, 0.9971, -7.601e-08, -0.07578, 0.9971, -1.054e-09, -0.07578, 0.9425, 3.31e-09, -0.3342, 0.9971, -7.601e-08, -0.07578, 0.9835, -7.733e-08, 0.1807, 0.9835, -3.315e-09, 0.1807, 0.9971, -1.054e-09, -0.07578, 0.9835, -7.733e-08, 0.1807, 0.9437, -7.454e-08, 0.3308, 0.9437, -3.575e-09, 0.3308, 0.9835, -3.315e-09, 0.1807, 0.9437, -7.454e-08, 0.3308, 0.9066, -7.302e-08, 0.422, 0.9066, -4.183e-09, 0.422, 0.9437, -3.575e-09, 0.3308, 0.9066, -7.302e-08, 0.422, 0.8775, -7.249e-08, 0.4796, 0.8775, -5.035e-09, 0.4796, 0.9066, -4.183e-09, 0.422, 0.8775, -7.249e-08, 0.4796, 0.865, -7.311e-08, 0.5018, 0.865, -6.646e-09, 0.5018, 0.8775, -5.035e-09, 0.4796, -5.678e-06, -9.52e-09, 1.0, -3.822e-06, -9.52e-09, 1.0, -5.441e-06, -9.52e-09, 1.0, -9.729e-06, -9.52e-09, 1.0, -3.822e-06, -9.52e-09, 1.0, 5.577e-07, -9.52e-09, 1.0, 1.191e-06, -9.52e-09, 1.0, -5.441e-06, -9.52e-09, 1.0, 5.577e-07, -9.52e-09, 1.0, 1.759e-06, -9.52e-09, 1.0, 1.783e-06, -9.52e-09, 1.0, 1.191e-06, -9.52e-09, 1.0, 1.759e-06, -9.52e-09, 1.0, 9.33e-08, -9.52e-09, 1.0, -1.108e-07, -9.52e-09, 1.0, 1.783e-06, -9.52e-09, 1.0, 9.33e-08, -9.52e-09, 1.0, -1.178e-08, -9.52e-09, 1.0, -1.136e-07, -9.52e-09, 1.0, -1.108e-07, -9.52e-09, 1.0, -1.178e-08, -9.52e-09, 1.0, -6.849e-08, -9.52e-09, 1.0, 3.613e-08, -9.52e-09, 1.0, -1.136e-07, -9.52e-09, 1.0, -6.849e-08, -9.52e-09, 1.0, 2.919e-07, -9.52e-09, 1.0, 2.484e-07, -9.52e-09, 1.0, 3.613e-08, -9.52e-09, 1.0, 2.919e-07, -9.52e-09, 1.0, 1.601e-06, -9.52e-09, 1.0, 1.557e-06, -9.52e-09, 1.0, 2.484e-07, -9.52e-09, 1.0, 1.601e-06, -9.52e-09, 1.0, 1.601e-06, -9.52e-09, 1.0, 1.557e-06, -9.52e-09, 1.0, 1.557e-06, -9.52e-09, 1.0, 1.601e-06, -9.52e-09, 1.0, 9.463e-07, -9.52e-09, 1.0, 4.514e-07, -9.52e-09, 1.0, 1.557e-06, -9.52e-09, 1.0, 9.463e-07, -9.52e-09, 1.0, 9.463e-07, -9.52e-09, 1.0, 9.028e-07, -9.52e-09, 1.0, 4.514e-07, -9.52e-09, 1.0, 9.463e-07, -9.52e-09, 1.0, 9.463e-07, -9.52e-09, 1.0, 1.354e-06, -9.52e-09, 1.0, 9.028e-07, -9.52e-09, 1.0, -1.0, 1.528e-07, 0.0, -1.0, 1.335e-07, -1.717e-06, -1.0, 0.0, -2.289e-06, -1.0, 0.0, 0.0, -1.0, 1.335e-07, -1.717e-06, -1.0, 9.497e-08, 5.722e-07, -1.0, 7.14e-10, 1.882e-12, -1.0, 0.0, -2.289e-06, -1.0, 9.497e-08, 5.722e-07, -1.0, 7.64e-08, 2.289e-06, -1.0, 7.14e-10, 2.289e-06, -1.0, 7.14e-10, 1.882e-12, -1.0, 7.64e-08, 2.289e-06, -1.0, 7.569e-08, 0.0, -1.0, -7.14e-10, 0.0, -1.0, 7.14e-10, 2.289e-06, -1.0, 7.569e-08, 0.0, -1.0, 9.425e-08, -5.722e-07, -1.0, -1.428e-09, 0.0, -1.0, -7.14e-10, 0.0, -1.0, 9.425e-08, -5.722e-07, -1.0, 1.142e-07, -1.144e-06, -1.0, -1.428e-09, 0.0, -1.0, -1.428e-09, 0.0, 6.742e-07, 9.52e-09, -1.0, 3.243e-07, 9.52e-09, -1.0, 4.917e-07, 1.39e-08, -1.0, 1.156e-06, 1.383e-08, -1.0, 3.243e-07, 9.52e-09, -1.0, -2.266e-07, 9.52e-09, -1.0, -5.06e-07, 1.405e-08, -1.0, 4.917e-07, 1.39e-08, -1.0, -2.266e-07, 9.52e-09, -1.0, -2.614e-07, 9.52e-09, -1.0, -3.619e-07, 1.42e-08, -1.0, -5.06e-07, 1.405e-08, -1.0, -2.614e-07, 9.52e-09, -1.0, 4.888e-08, 9.52e-09, -1.0, 1.295e-07, 1.436e-08, -1.0, -3.619e-07, 1.42e-08, -1.0, 4.888e-08, 9.52e-09, -1.0, 6.631e-08, 9.52e-09, -1.0, 1.085e-07, 1.452e-08, -1.0, 1.295e-07, 1.436e-08, -1.0, 6.631e-08, 9.52e-09, -1.0, -6.036e-08, 9.52e-09, -1.0, 7.387e-08, 1.46e-08, -1.0, 1.085e-07, 1.452e-08, -1.0, 0.9992, 0.0, 0.03922, 1.0, 0.0, 0.003633, 1.0, -4.772e-07, 0.003633, 0.9992, -4.771e-07, 0.03922, 1.0, 0.0, 0.003633, 0.9995, 0.0, -0.03196, 0.9995, -4.564e-07, -0.03197, 1.0, -4.772e-07, 0.003633, 0.9995, 0.0, -0.03196, 1.0, 0.0, 0.003633, 1.0, -4.153e-07, 0.003624, 0.9995, -4.564e-07, -0.03197, 1.0, 0.0, 0.003633, 0.9924, 0.0, 0.123, 0.9924, -4.122e-07, 0.123, 1.0, -4.153e-07, 0.003624, 0.9924, 0.0, 0.123, 0.9342, -3.685e-09, 0.3568, 0.9342, -4.121e-07, 0.3568, 0.9924, -4.122e-07, 0.123, 0.9342, -3.685e-09, 0.3568, 0.7246, -9.926e-09, 0.6892, 0.7246, -3.264e-07, 0.6892, 0.9342, -4.121e-07, 0.3568, 0.7246, -9.926e-09, 0.6892, 0.4032, -1.256e-08, 0.9151, 0.4032, -1.881e-07, 0.9151, 0.7246, -3.264e-07, 0.6892, 0.4032, -1.256e-08, 0.9151, 0.1907, -1.232e-08, 0.9816, 0.1907, -9.036e-08, 0.9816, 0.4032, -1.881e-07, 0.9151, 0.1907, -1.232e-08, 0.9816, 0.1103, -1.064e-08, 0.9939, 0.1103, -4.813e-08, 0.9939, 0.1907, -9.036e-08, 0.9816, 0.1103, -1.064e-08, 0.9939, 0.1227, -1.089e-08, 0.9924, 0.1227, -4.962e-08, 0.9924, 0.1103, -4.813e-08, 0.9939, 0.1227, -1.089e-08, 0.9924, 0.2496, -1.194e-08, 0.9684, 0.2496, -9.008e-08, 0.9684, 0.1227, -4.962e-08, 0.9924, 0.2496, -1.194e-08, 0.9684, 0.5311, -1.048e-08, 0.8473, 0.5311, -1.775e-07, 0.8473, 0.2496, -9.008e-08, 0.9684, 0.5311, -1.048e-08, 0.8473, 0.817, -8.299e-09, 0.5767, 0.817, -2.639e-07, 0.5767, 0.5311, -1.775e-07, 0.8473, 0.817, -8.299e-09, 0.5767, 0.9497, -3.648e-09, 0.3131, 0.9497, -3.004e-07, 0.3131, 0.817, -2.639e-07, 0.5767, 0.9497, -3.648e-09, 0.3131, 0.9813, -2.438e-09, 0.1923, 0.9813, -3.098e-07, 0.1923, 0.9497, -3.004e-07, 0.3131, 0.9813, -2.438e-09, 0.1923, 0.9692, -2.444e-09, 0.2462, 0.9692, -2.866e-07, 0.2462, 0.9813, -3.098e-07, 0.1923, 0.9692, -2.444e-09, 0.2462, 0.8725, -3.473e-09, 0.4886, 0.8725, -2.264e-07, 0.4886, 0.9692, -2.866e-07, 0.2462, 0.8725, -3.473e-09, 0.4886, 0.5915, -9.821e-09, 0.8063, 0.5915, -1.487e-07, 0.8063, 0.8725, -2.264e-07, 0.4886, 0.5915, -9.821e-09, 0.8063, 0.2508, -1.219e-08, 0.968, 0.2508, -7.136e-08, 0.968, 0.5915, -1.487e-07, 0.8063, 0.2508, -1.219e-08, 0.968, 0.06701, -1.187e-08, 0.9978, 0.06701, -2.724e-08, 0.9978, 0.2508, -7.136e-08, 0.968, 0.06701, -1.187e-08, 0.9978, 0.0369, -1.307e-08, 0.9993, 0.0369, -2.033e-08, 0.9993, 0.06701, -2.724e-08, 0.9978, 0.0369, -1.307e-08, 0.9993, 0.1329, -1.4e-08, 0.9911, 0.1329, -3.989e-08, 0.9911, 0.0369, -2.033e-08, 0.9993, 0.1329, -1.4e-08, 0.9911, 0.3699, -1.341e-08, 0.9291, 0.3698, -8.508e-08, 0.9291, 0.1329, -3.989e-08, 0.9911, 0.3699, -1.341e-08, 0.9291, 0.6989, -1.115e-08, 0.7152, 0.6989, -1.461e-07, 0.7152, 0.3698, -8.508e-08, 0.9291, 0.6989, -1.115e-08, 0.7152, 0.9236, -4.508e-09, 0.3834, 0.9236, -1.631e-07, 0.3834, 0.6989, -1.461e-07, 0.7152, 0.9236, -4.508e-09, 0.3834, 0.9857, 0.0, 0.1682, 0.9857, -1.526e-07, 0.1682, 0.9236, -1.631e-07, 0.3834, 0.9857, 0.0, 0.1682, 0.9875, -1.605e-09, 0.1573, 0.9875, -1.549e-07, 0.1573, 0.9857, -1.526e-07, 0.1682, 0.9875, -1.605e-09, 0.1573, 0.9563, -3.011e-09, 0.2925, 0.9563, -1.509e-07, 0.2925, 0.9875, -1.549e-07, 0.1573, 0.9563, -3.011e-09, 0.2925, 0.8672, -5.993e-09, 0.4979, 0.8672, -1.245e-07, 0.4979, 0.9563, -1.509e-07, 0.2925, 0.8672, -5.993e-09, 0.4979, 0.722, -8.277e-09, 0.6919, 0.722, -7.934e-08, 0.6919, 0.8672, -1.245e-07, 0.4979, 0.722, -8.277e-09, 0.6919, 0.5701, -7.725e-09, 0.8216, 0.5701, -5.162e-08, 0.8216, 0.722, -7.934e-08, 0.6919, 0.5701, -7.725e-09, 0.8216, 0.4882, -9.244e-09, 0.8727, 0.4882, -3.779e-08, 0.8727, 0.5701, -5.162e-08, 0.8216, 0.4882, -9.244e-09, 0.8727, 0.5058, -1.155e-08, 0.8626, 0.5058, -3.098e-08, 0.8626, 0.4882, -3.779e-08, 0.8727, 0.5058, -1.155e-08, 0.8626, 0.5807, -1.239e-08, 0.8141, 0.5807, -3.419e-08, 0.8141, 0.5058, -3.098e-08, 0.8626, 0.5807, -1.239e-08, 0.8141, 0.6664, -1.07e-08, 0.7456, 0.6664, -8.777e-09, 0.7456, 0.5807, -3.419e-08, 0.8141, 0.6664, -1.07e-08, 0.7456, 0.7238, -8.742e-09, 0.69, 0.7238, 4.575e-08, 0.69, 0.6664, -8.777e-09, 0.7456, 0.7238, -8.742e-09, 0.69, 0.7492, -8.49e-09, 0.6623, 0.7492, 8.925e-08, 0.6623, 0.7238, 4.575e-08, 0.69, 0.7492, -8.49e-09, 0.6623, 0.7835, -8.388e-09, 0.6213, 0.7835, 1.09e-07, 0.6213, 0.7492, 8.925e-08, 0.6623, 0.7835, -8.388e-09, 0.6213, 0.8346, -7.352e-09, 0.5509, 0.8346, 1.176e-07, 0.5509, 0.7835, 1.09e-07, 0.6213, 0.8346, -7.352e-09, 0.5509, 0.8692, -6.219e-09, 0.4945, 0.8692, 1.4e-07, 0.4945, 0.8346, 1.176e-07, 0.5509, 0.8692, -6.219e-09, 0.4945, 0.8789, -6.105e-09, 0.477, 0.8789, 1.902e-07, 0.477, 0.8692, 1.4e-07, 0.4945, 0.8789, -6.105e-09, 0.477, 0.8885, -6.017e-09, 0.4589, 0.8885, 2.414e-07, 0.4588, 0.8789, 1.902e-07, 0.477, 0.8885, -6.017e-09, 0.4589, 0.9253, -4.765e-09, 0.3793, 0.9253, 2.689e-07, 0.3793, 0.8885, 2.414e-07, 0.4588, 0.9253, -4.765e-09, 0.3793, 0.9759, -2.73e-09, 0.2184, 0.9759, 3.036e-07, 0.2184, 0.9253, 2.689e-07, 0.3793, 0.9759, -2.73e-09, 0.2184, 1.0, -8.063e-12, -0.001212, 1.0, 3.319e-07, -0.001212, 0.9759, 3.036e-07, 0.2184, 1.0, -8.063e-12, -0.001212, 0.9757, 2.709e-09, -0.2193, 0.9757, 3.092e-07, -0.2193, 1.0, 3.319e-07, -0.001212, 0.9757, 2.709e-09, -0.2193, 0.9297, 4.695e-09, -0.3684, 0.9297, 2.628e-07, -0.3684, 0.9757, 3.092e-07, -0.2193, 0.9297, 4.695e-09, -0.3684, 0.8993, 5.609e-09, -0.4373, 0.8993, 2.223e-07, -0.4373, 0.9297, 2.628e-07, -0.3684, 0.8993, 5.609e-09, -0.4373, 0.8854, 6.209e-09, -0.4648, 0.8854, 2.035e-07, -0.4648, 0.8993, 2.223e-07, -0.4373, 0.8854, 6.209e-09, -0.4648, 0.8737, 6.192e-09, -0.4865, 0.8737, 1.853e-07, -0.4865, 0.8854, 2.035e-07, -0.4648, 0.8737, 6.192e-09, -0.4865, 0.8597, 5.504e-09, -0.5107, 0.8597, 1.661e-07, -0.5107, 0.8737, 1.853e-07, -0.4865, 0.8597, 5.504e-09, -0.5107, 0.8426, 6.443e-09, -0.5386, 0.8426, 1.485e-07, -0.5386, 0.8597, 1.661e-07, -0.5107, 0.8426, 6.443e-09, -0.5386, 0.8203, 7.827e-09, -0.5719, 0.8203, 1.007e-07, -0.5719, 0.8426, 1.485e-07, -0.5386, 0.8203, 7.827e-09, -0.5719, 0.8201, 7.782e-09, -0.5722, 0.8201, 6.963e-08, -0.5722, 0.8203, 1.007e-07, -0.5719, 0.8201, 7.782e-09, -0.5722, 0.855, 6.893e-09, -0.5187, 0.855, 7.145e-08, -0.5187, 0.8201, 6.963e-08, -0.5722, 0.855, 6.893e-09, -0.5187, 0.8861, 5.004e-09, -0.4634, 0.8861, 5.498e-08, -0.4634, 0.855, 7.145e-08, -0.5187, 0.8861, 5.004e-09, -0.4634, 0.9006, 3.717e-09, -0.4347, 0.9006, 2.108e-08, -0.4347, 0.8861, 5.498e-08, -0.4634, 0.9006, 3.717e-09, -0.4347, 0.9063, 3.736e-09, -0.4226, 0.9063, 5.627e-09, -0.4226, 0.9006, 2.108e-08, -0.4347, 0.9063, 3.736e-09, -0.4226, 0.9053, 4.035e-09, -0.4248, 0.9053, -1.059e-08, -0.4248, 0.9063, 5.627e-09, -0.4226, 0.9053, 4.035e-09, -0.4248, 0.9425, 3.31e-09, -0.3342, 0.9425, -5.042e-08, -0.3342, 0.9053, -1.059e-08, -0.4248, 0.9425, 3.31e-09, -0.3342, 0.9971, -1.054e-09, -0.07578, 0.9971, -7.712e-08, -0.07578, 0.9425, -5.042e-08, -0.3342, 0.9971, -1.054e-09, -0.07578, 0.9835, -3.315e-09, 0.1807, 0.9835, -7.949e-08, 0.1807, 0.9971, -7.712e-08, -0.07578, 0.9835, -3.315e-09, 0.1807, 0.9437, -3.575e-09, 0.3308, 0.9437, -6.043e-08, 0.3308, 0.9835, -7.949e-08, 0.1807, 0.9437, -3.575e-09, 0.3308, 0.9066, -4.183e-09, 0.422, 0.9066, -4.083e-08, 0.422, 0.9437, -6.043e-08, 0.3308, 0.9066, -4.183e-09, 0.422, 0.8775, -5.035e-09, 0.4796, 0.8775, -4.025e-08, 0.4796, 0.9066, -4.083e-08, 0.422, 0.8775, -5.035e-09, 0.4796, 0.865, -6.646e-09, 0.5018, 0.865, -4.105e-08, 0.5018, 0.8775, -4.025e-08, 0.4796, -9.729e-06, -9.52e-09, 1.0, -5.441e-06, -9.52e-09, 1.0, -2.353e-06, -1.427e-08, 1.0, -3.018e-06, -1.429e-08, 1.0, -5.441e-06, -9.52e-09, 1.0, 1.191e-06, -9.52e-09, 1.0, -8.942e-08, -1.424e-08, 1.0, -2.353e-06, -1.427e-08, 1.0, 1.191e-06, -9.52e-09, 1.0, 1.783e-06, -9.52e-09, 1.0, 1.01e-06, -1.42e-08, 1.0, -8.942e-08, -1.424e-08, 1.0, 1.783e-06, -9.52e-09, 1.0, -1.108e-07, -9.52e-09, 1.0, -4.518e-08, -1.414e-08, 1.0, 1.01e-06, -1.42e-08, 1.0, -1.108e-07, -9.52e-09, 1.0, -1.136e-07, -9.52e-09, 1.0, -1.345e-07, -1.407e-08, 1.0, -4.518e-08, -1.414e-08, 1.0, -1.136e-07, -9.52e-09, 1.0, 3.613e-08, -9.52e-09, 1.0, -2.506e-07, -1.401e-08, 1.0, -1.345e-07, -1.407e-08, 1.0, 3.613e-08, -9.52e-09, 1.0, 2.484e-07, -9.52e-09, 1.0, -2.571e-07, -1.396e-08, 1.0, -2.506e-07, -1.401e-08, 1.0, 2.484e-07, -9.52e-09, 1.0, 1.557e-06, -9.52e-09, 1.0, 1.006e-06, -1.392e-08, 1.0, -2.571e-07, -1.396e-08, 1.0, 1.557e-06, -9.52e-09, 1.0, 1.557e-06, -9.52e-09, 1.0, 6.143e-07, -1.387e-08, 1.0, 1.006e-06, -1.392e-08, 1.0, 1.557e-06, -9.52e-09, 1.0, 4.514e-07, -9.52e-09, 1.0, -7.639e-08, -1.383e-08, 1.0, 6.143e-07, -1.387e-08, 1.0, 4.514e-07, -9.52e-09, 1.0, 9.028e-07, -9.52e-09, 1.0, 3.771e-07, -1.379e-08, 1.0, -7.639e-08, -1.383e-08, 1.0, 9.028e-07, -9.52e-09, 1.0, 1.354e-06, -9.52e-09, 1.0, 4.429e-07, -1.377e-08, 1.0, 3.771e-07, -1.379e-08, 1.0, -1.0, 0.0, 0.0, -1.0, 0.0, -2.289e-06, -1.0, -5.579e-07, -1.717e-06, -1.0, -5.761e-07, 0.0, -1.0, 0.0, -2.289e-06, -1.0, 7.14e-10, 1.882e-12, -1.0, -5.397e-07, 1.339e-12, -1.0, -5.579e-07, -1.717e-06, -1.0, 7.14e-10, 1.882e-12, -1.0, 7.14e-10, 2.289e-06, -1.0, -5.579e-07, 1.717e-06, -1.0, -5.397e-07, 1.339e-12, -1.0, 7.14e-10, 2.289e-06, -1.0, -7.14e-10, 0.0, -1.0, -5.754e-07, 0.0, -1.0, -5.579e-07, 1.717e-06, -1.0, -7.14e-10, 0.0, -1.0, -1.428e-09, 0.0, -1.0, -5.755e-07, 0.0, -1.0, -5.754e-07, 0.0, -1.0, -1.428e-09, 0.0, -1.0, -1.428e-09, 0.0, -1.0, -5.762e-07, 0.0, -1.0, -5.755e-07, 0.0, 1.156e-06, 1.383e-08, -1.0, 4.917e-07, 1.39e-08, -1.0, 5.142e-07, 1.82e-08, -1.0, 7.541e-07, 1.813e-08, -1.0, 4.917e-07, 1.39e-08, -1.0, -5.06e-07, 1.405e-08, -1.0, -3.205e-07, 1.85e-08, -1.0, 5.142e-07, 1.82e-08, -1.0, -5.06e-07, 1.405e-08, -1.0, -3.619e-07, 1.42e-08, -1.0, -4.635e-07, 1.88e-08, -1.0, -3.205e-07, 1.85e-08, -1.0, -3.619e-07, 1.42e-08, -1.0, 1.295e-07, 1.436e-08, -1.0, 1.221e-07, 1.911e-08, -1.0, -4.635e-07, 1.88e-08, -1.0, 1.295e-07, 1.436e-08, -1.0, 1.085e-07, 1.452e-08, -1.0, 5.857e-08, 1.943e-08, -1.0, 1.221e-07, 1.911e-08, -1.0, 1.085e-07, 1.452e-08, -1.0, 7.387e-08, 1.46e-08, -1.0, 5.932e-08, 1.968e-08, -1.0, 5.857e-08, 1.943e-08, -1.0, 0.9992, -4.771e-07, 0.03922, 1.0, -4.772e-07, 0.003633, 0.7071, 0.7071, 0.005024, 0.706, 0.706, 0.05543, 1.0, -4.772e-07, 0.003633, 0.9995, -4.564e-07, -0.03197, 0.7064, 0.7064, -0.0452, 0.7071, 0.7071, 0.005024, 0.9995, -4.564e-07, -0.03197, 1.0, -4.153e-07, 0.003624, 0.7071, 0.7071, 0.005181, 0.7064, 0.7064, -0.0452, 1.0, -4.153e-07, 0.003624, 0.9924, -4.122e-07, 0.123, 0.6954, 0.6954, 0.1812, 0.7071, 0.7071, 0.005181, 0.9924, -4.122e-07, 0.123, 0.9342, -4.121e-07, 0.3568, 0.6087, 0.6087, 0.5088, 0.6954, 0.6954, 0.1812, 0.9342, -4.121e-07, 0.3568, 0.7246, -3.264e-07, 0.6892, 0.3766, 0.3766, 0.8464, 0.6087, 0.6087, 0.5088, 0.7246, -3.264e-07, 0.6892, 0.4032, -1.881e-07, 0.9151, 0.1729, 0.1729, 0.9696, 0.3766, 0.3766, 0.8464, 0.4032, -1.881e-07, 0.9151, 0.1907, -9.036e-08, 0.9816, 0.07998, 0.07996, 0.9936, 0.1729, 0.1729, 0.9696, 0.1907, -9.036e-08, 0.9816, 0.1103, -4.813e-08, 0.9939, 0.05143, 0.05142, 0.9974, 0.07998, 0.07996, 0.9936, 0.1103, -4.813e-08, 0.9939, 0.1227, -4.962e-08, 0.9924, 0.06861, 0.06862, 0.9953, 0.05143, 0.05142, 0.9974, 0.1227, -4.962e-08, 0.9924, 0.2496, -9.008e-08, 0.9684, 0.1522, 0.1522, 0.9766, 0.06861, 0.06862, 0.9953, 0.2496, -9.008e-08, 0.9684, 0.5311, -1.775e-07, 0.8473, 0.3377, 0.3376, 0.8786, 0.1522, 0.1522, 0.9766, 0.5311, -1.775e-07, 0.8473, 0.817, -2.639e-07, 0.5767, 0.5354, 0.5354, 0.6532, 0.3377, 0.3376, 0.8786, 0.817, -2.639e-07, 0.5767, 0.9497, -3.004e-07, 0.3131, 0.649, 0.649, 0.397, 0.5354, 0.5354, 0.6532, 0.9497, -3.004e-07, 0.3131, 0.9813, -3.098e-07, 0.1923, 0.682, 0.682, 0.2642, 0.649, 0.649, 0.397, 0.9813, -3.098e-07, 0.1923, 0.9692, -2.866e-07, 0.2462, 0.6619, 0.662, 0.3516, 0.682, 0.682, 0.2642, 0.9692, -2.866e-07, 0.2462, 0.8725, -2.264e-07, 0.4886, 0.5294, 0.5294, 0.663, 0.6619, 0.662, 0.3516, 0.8725, -2.264e-07, 0.4886, 0.5915, -1.487e-07, 0.8063, 0.274, 0.274, 0.9219, 0.5294, 0.5294, 0.663, 0.5915, -1.487e-07, 0.8063, 0.2508, -7.136e-08, 0.968, 0.09318, 0.09318, 0.9913, 0.274, 0.274, 0.9219, 0.2508, -7.136e-08, 0.968, 0.06701, -2.724e-08, 0.9978, 0.02197, 0.02197, 0.9995, 0.09318, 0.09318, 0.9913, 0.06701, -2.724e-08, 0.9978, 0.0369, -2.033e-08, 0.9993, 0.02252, 0.02251, 0.9995, 0.02197, 0.02197, 0.9995, 0.0369, -2.033e-08, 0.9993, 0.1329, -3.989e-08, 0.9911, 0.08684, 0.08684, 0.9924, 0.02252, 0.02251, 0.9995, 0.1329, -3.989e-08, 0.9911, 0.3698, -8.508e-08, 0.9291, 0.2333, 0.2333, 0.944, 0.08684, 0.08684, 0.9924, 0.3698, -8.508e-08, 0.9291, 0.6989, -1.461e-07, 0.7152, 0.454, 0.4539, 0.7667, 0.2333, 0.2333, 0.944, 0.6989, -1.461e-07, 0.7152, 0.9236, -1.631e-07, 0.3834, 0.6283, 0.6283, 0.4588, 0.454, 0.4539, 0.7667, 0.9236, -1.631e-07, 0.3834, 0.9857, -1.526e-07, 0.1682, 0.6886, 0.6886, 0.2272, 0.6283, 0.6283, 0.4588, 0.9857, -1.526e-07, 0.1682, 0.9875, -1.549e-07, 0.1573, 0.689, 0.689, 0.225, 0.6886, 0.6886, 0.2272, 0.9875, -1.549e-07, 0.1573, 0.9563, -1.509e-07, 0.2925, 0.6427, 0.6427, 0.417, 0.689, 0.689, 0.225, 0.9563, -1.509e-07, 0.2925, 0.8672, -1.245e-07, 0.4979, 0.5313, 0.5313, 0.6598, 0.6427, 0.6427, 0.417, 0.8672, -1.245e-07, 0.4979, 0.722, -7.934e-08, 0.6919, 0.3961, 0.3962, 0.8283, 0.5313, 0.5313, 0.6598, 0.722, -7.934e-08, 0.6919, 0.5701, -5.162e-08, 0.8216, 0.2926, 0.2926, 0.9104, 0.3961, 0.3962, 0.8283, 0.5701, -5.162e-08, 0.8216, 0.4882, -3.779e-08, 0.8727, 0.2567, 0.2567, 0.9318, 0.2926, 0.2926, 0.9104, 0.4882, -3.779e-08, 0.8727, 0.5058, -3.098e-08, 0.8626, 0.2792, 0.2792, 0.9188, 0.2567, 0.2567, 0.9318, 0.5058, -3.098e-08, 0.8626, 0.5807, -3.419e-08, 0.8141, 0.3314, 0.3314, 0.8834, 0.2792, 0.2792, 0.9188, 0.5807, -3.419e-08, 0.8141, 0.6664, -8.777e-09, 0.7456, 0.3902, 0.3902, 0.834, 0.3314, 0.3314, 0.8834, 0.6664, -8.777e-09, 0.7456, 0.7238, 4.575e-08, 0.69, 0.4264, 0.4264, 0.7977, 0.3902, 0.3902, 0.834, 0.7238, 4.575e-08, 0.69, 0.7492, 8.925e-08, 0.6623, 0.4443, 0.4443, 0.7779, 0.4264, 0.4264, 0.7977, 0.7492, 8.925e-08, 0.6623, 0.7835, 1.09e-07, 0.6213, 0.4784, 0.4784, 0.7364, 0.4443, 0.4443, 0.7779, 0.7835, 1.09e-07, 0.6213, 0.8346, 1.176e-07, 0.5509, 0.5248, 0.5248, 0.6702, 0.4784, 0.4784, 0.7364, 0.8346, 1.176e-07, 0.5509, 0.8692, 1.4e-07, 0.4945, 0.5539, 0.5539, 0.6216, 0.5248, 0.5248, 0.6702, 0.8692, 1.4e-07, 0.4945, 0.8789, 1.902e-07, 0.477, 0.561, 0.561, 0.6087, 0.5539, 0.5539, 0.6216, 0.8789, 1.902e-07, 0.477, 0.8885, 2.414e-07, 0.4588, 0.5737, 0.5738, 0.5845, 0.561, 0.561, 0.6087, 0.8885, 2.414e-07, 0.4588, 0.9253, 2.689e-07, 0.3793, 0.6187, 0.6187, 0.4842, 0.5737, 0.5738, 0.5845, 0.9253, 2.689e-07, 0.3793, 0.9759, 3.036e-07, 0.2184, 0.6782, 0.6782, 0.2829, 0.6187, 0.6187, 0.4842, 0.9759, 3.036e-07, 0.2184, 1.0, 3.319e-07, -0.001212, 0.7071, 0.7071, -0.001594, 0.6782, 0.6782, 0.2829, 1.0, 3.319e-07, -0.001212, 0.9757, 3.092e-07, -0.2193, 0.6779, 0.6779, -0.2843, 0.7071, 0.7071, -0.001594, 0.9757, 3.092e-07, -0.2193, 0.9297, 2.628e-07, -0.3684, 0.6224, 0.6224, -0.4746, 0.6779, 0.6779, -0.2843, 0.9297, 2.628e-07, -0.3684, 0.8993, 2.223e-07, -0.4373, 0.5851, 0.5851, -0.5616, 0.6224, 0.6224, -0.4746, 0.8993, 2.223e-07, -0.4373, 0.8854, 2.035e-07, -0.4648, 0.5694, 0.5694, -0.593, 0.5851, 0.5851, -0.5616, 0.8854, 2.035e-07, -0.4648, 0.8737, 1.853e-07, -0.4865, 0.5574, 0.5574, -0.6153, 0.5694, 0.5694, -0.593, 0.8737, 1.853e-07, -0.4865, 0.8597, 1.661e-07, -0.5107, 0.5437, 0.5437, -0.6394, 0.5574, 0.5574, -0.6153, 0.8597, 1.661e-07, -0.5107, 0.8426, 1.485e-07, -0.5386, 0.5275, 0.5275, -0.666, 0.5437, 0.5437, -0.6394, 0.8426, 1.485e-07, -0.5386, 0.8203, 1.007e-07, -0.5719, 0.5075, 0.5075, -0.6964, 0.5275, 0.5275, -0.666, 0.8203, 1.007e-07, -0.5719, 0.8201, 6.963e-08, -0.5722, 0.4996, 0.4995, -0.7077, 0.5075, 0.5075, -0.6964, 0.8201, 6.963e-08, -0.5722, 0.855, 7.145e-08, -0.5187, 0.5302, 0.5302, -0.6616, 0.4996, 0.4995, -0.7077, 0.855, 7.145e-08, -0.5187, 0.8861, 5.498e-08, -0.4634, 0.5656, 0.5656, -0.6001, 0.5302, 0.5302, -0.6616, 0.8861, 5.498e-08, -0.4634, 0.9006, 2.108e-08, -0.4347, 0.5827, 0.5827, -0.5665, 0.5656, 0.5656, -0.6001, 0.9006, 2.108e-08, -0.4347, 0.9063, 5.627e-09, -0.4226, 0.59, 0.59, -0.5512, 0.5827, 0.5827, -0.5665, 0.9063, 5.627e-09, -0.4226, 0.9053, -1.059e-08, -0.4248, 0.5898, 0.5898, -0.5516, 0.59, 0.59, -0.5512, 0.9053, -1.059e-08, -0.4248, 0.9425, -5.042e-08, -0.3342, 0.6239, 0.6239, -0.4706, 0.5898, 0.5898, -0.5516, 0.9425, -5.042e-08, -0.3342, 0.9971, -7.712e-08, -0.07578, 0.7023, 0.7023, -0.1165, 0.6239, 0.6239, -0.4706, 0.9971, -7.712e-08, -0.07578, 0.9835, -7.949e-08, 0.1807, 0.6818, 0.6818, 0.265, 0.7023, 0.7023, -0.1165, 0.9835, -7.949e-08, 0.1807, 0.9437, -6.043e-08, 0.3308, 0.6288, 0.6288, 0.4574, 0.6818, 0.6818, 0.265, 0.9437, -6.043e-08, 0.3308, 0.9066, -4.083e-08, 0.422, 0.5861, 0.5861, 0.5595, 0.6288, 0.6288, 0.4574, 0.9066, -4.083e-08, 0.422, 0.8775, -4.025e-08, 0.4796, 0.5559, 0.556, 0.6179, 0.5861, 0.5861, 0.5595, 0.8775, -4.025e-08, 0.4796, 0.865, -4.105e-08, 0.5018, 0.5468, 0.5468, 0.6341, 0.5559, 0.556, 0.6179, -3.018e-06, -1.429e-08, 1.0, -2.353e-06, -1.427e-08, 1.0, -4.041e-06, -1.902e-08, 1.0, -6.036e-06, -1.905e-08, 1.0, -2.353e-06, -1.427e-08, 1.0, -8.942e-08, -1.424e-08, 1.0, 2.143e-07, -1.895e-08, 1.0, -4.041e-06, -1.902e-08, 1.0, -8.942e-08, -1.424e-08, 1.0, 1.01e-06, -1.42e-08, 1.0, 1.591e-07, -1.884e-08, 1.0, 2.143e-07, -1.895e-08, 1.0, 1.01e-06, -1.42e-08, 1.0, -4.518e-08, -1.414e-08, 1.0, 2.603e-07, -1.872e-08, 1.0, 1.591e-07, -1.884e-08, 1.0, -4.518e-08, -1.414e-08, 1.0, -1.345e-07, -1.407e-08, 1.0, -1.916e-07, -1.858e-08, 1.0, 2.603e-07, -1.872e-08, 1.0, -1.345e-07, -1.407e-08, 1.0, -2.506e-07, -1.401e-08, 1.0, -2.706e-06, -1.846e-08, 1.0, -1.916e-07, -1.858e-08, 1.0, -2.506e-07, -1.401e-08, 1.0, -2.571e-07, -1.396e-08, 1.0, -3.882e-07, -1.837e-08, 1.0, -2.706e-06, -1.846e-08, 1.0, -2.571e-07, -1.396e-08, 1.0, 1.006e-06, -1.392e-08, 1.0, 1.345e-06, -1.829e-08, 1.0, -3.882e-07, -1.837e-08, 1.0, 1.006e-06, -1.392e-08, 1.0, 6.143e-07, -1.387e-08, 1.0, -3.01e-07, -1.821e-08, 1.0, 1.345e-06, -1.829e-08, 1.0, 6.143e-07, -1.387e-08, 1.0, -7.639e-08, -1.383e-08, 1.0, 2.348e-07, -1.813e-08, 1.0, -3.01e-07, -1.821e-08, 1.0, -7.639e-08, -1.383e-08, 1.0, 3.771e-07, -1.379e-08, 1.0, -5.342e-07, -1.805e-08, 1.0, 2.348e-07, -1.813e-08, 1.0, 3.771e-07, -1.379e-08, 1.0, 4.429e-07, -1.377e-08, 1.0, -9.197e-07, -1.803e-08, 1.0, -5.342e-07, -1.805e-08, 1.0, -1.0, -5.761e-07, 0.0, -1.0, -5.579e-07, -1.717e-06, -0.7071, -0.7071, -3.473e-05, -0.7071, -0.7071, 0.0003728, -1.0, -5.579e-07, -1.717e-06, -1.0, -5.397e-07, 1.339e-12, -0.7071, -0.7071, -3.392e-05, -0.7071, -0.7071, -3.473e-05, -1.0, -5.397e-07, 1.339e-12, -1.0, -5.579e-07, 1.717e-06, -0.7071, -0.7071, -3.311e-05, -0.7071, -0.7071, -3.392e-05, -1.0, -5.579e-07, 1.717e-06, -1.0, -5.754e-07, 0.0, -0.7071, -0.7071, -3.392e-05, -0.7071, -0.7071, -3.311e-05, -1.0, -5.754e-07, 0.0, -1.0, -5.755e-07, 0.0, -0.7071, -0.7071, -3.392e-05, -0.7071, -0.7071, -3.392e-05, -1.0, -5.755e-07, 0.0, -1.0, -5.762e-07, 0.0, -0.7071, -0.7071, 3.394e-05, -0.7071, -0.7071, -3.392e-05])] * 3)])

# ---- objects
ob_ceilingthing = bpy.data.objects.new('CeilingThing', me_mesh_024)

# ---- transforms, parenting, visibility, modifiers, constraints
ob_ceilingthing.location = (-4.991, 3.012, 2.408)
ob_ceilingthing.rotation_euler = (3.14, 0.001881, -8.931e-05)
ob_ceilingthing.scale = (0.02002, 0.009782, 0.009534)
ob_ceilingthing.color = (0.8, 0.8, 0.8, 1.0)

# ---- collection membership
col_collection.objects.link(ob_ceilingthing)

# ---- scene / render settings (as saved in the file)
scene.frame_start = 1; scene.frame_end = 250; scene.frame_set(1)
scene.render.engine = 'BLENDER_EEVEE_NEXT'
scene.cycles.sampling_pattern = 'TABULATED_SOBOL'
scene.cycles.use_light_tree = False
scene.view_settings.view_transform = 'Filmic'
bpy.context.view_layer.update()

# ---- added for rendering (the .blend has no active camera and no usable light): camera, sun
cam_auto = bpy.data.cameras.new('AutoCamera')
cam_auto.lens = 50.0
cam_auto.sensor_width = 36.0
cam_auto.clip_end = 1000.0
ob_auto_camera = bpy.data.objects.new('AutoCamera', cam_auto)
scene.collection.objects.link(ob_auto_camera)
ob_auto_camera.location = (0.607306, -3.65114, 6.84482)
ob_auto_camera.rotation_euler = (1.09748, -7.21219e-08, 0.694738)
scene.camera = ob_auto_camera
light_auto_sun = bpy.data.lights.new('AutoSun', 'SUN')
light_auto_sun.energy = 3.0
light_auto_sun.angle = 0.0523599
ob_auto_sun = bpy.data.objects.new('AutoSun', light_auto_sun)
scene.collection.objects.link(ob_auto_sun)
ob_auto_sun.rotation_euler = (0.872665, 0.174533, 0.523599)
bpy.context.view_layer.update()
